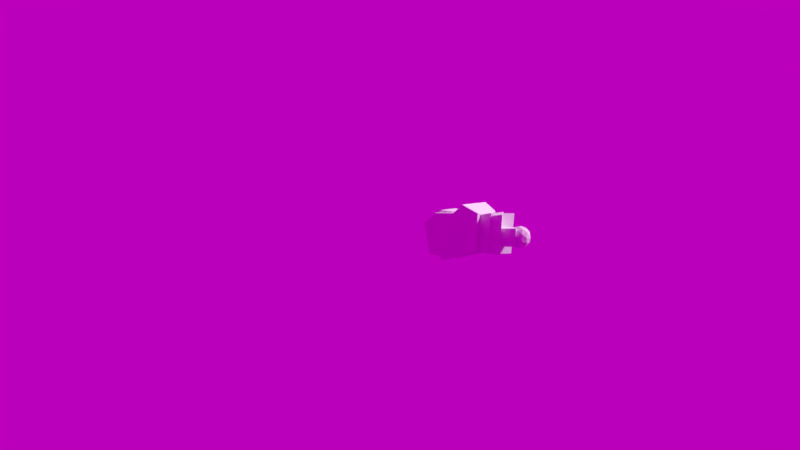 # Source: walk_cycle_18_nov_profa_meira_og_hendur.blend  (saved by Blender 4.0.7; exported with 4.5.12 LTS)
import bpy
from mathutils import Matrix  # noqa: F401  (used for matrix-valued properties, if any)

bpy.ops.wm.read_factory_settings(use_empty=True)
scene = bpy.context.scene
scene.name = 'Scene'

# ---- collections
col_background = bpy.data.collections.new('background'); scene.collection.children.link(col_background)
col_manneskjan = bpy.data.collections.new('manneskjan'); scene.collection.children.link(col_manneskjan)

# ---- images (referenced by path relative to the original .blend; pixels are not part of the script)
import os
ASSET_DIR = os.environ.get("B2B_ASSET_DIR", "")  # directory of the original .blend (textures are referenced by path, not embedded)
HERE = os.path.dirname(os.path.abspath(__file__))  # packed textures are extracted next to this script under _unpacked/

def load_image(name, relpath, width, height, colorspace="sRGB"):
    """Load a texture the original file referenced (path relative to the .blend, or extracted next to this script)."""
    p = next((c for c in (os.path.join(HERE, relpath), os.path.join(ASSET_DIR, relpath)) if relpath and os.path.exists(c)), "")
    if p:
        img = bpy.data.images.load(p, check_existing=True)
        img.name = name
    else:  # same state as the original file: an image datablock whose file is absent (Cycles renders it pink)
        img = bpy.data.images.new(name, width, height)
        img.source = "FILE"
        img.filepath = "//" + (relpath or name)
    img.colorspace_settings.name = colorspace
    return img
img_spruit_sunrise_4k_hdr_001 = load_image('spruit_sunrise_4k.hdr.001', 'spruit_sunrise_4k.hdr', 1024, 1024, 'Linear Rec.709')

# ---- world
world_world = bpy.data.worlds.new('World'); scene.world = world_world
world_world.use_nodes = True; world_world.node_tree.nodes.clear()
_N = world_world.node_tree.nodes; _L = world_world.node_tree.links
n0 = _N.new('ShaderNodeOutputWorld'); n0.name = 'World Output'; n0.location = (300, 300)
n1 = _N.new('ShaderNodeBackground'); n1.name = 'Background'; n1.location = (10, 300)
n1.inputs[1].default_value = 0.5
n2 = _N.new('ShaderNodeTexEnvironment'); n2.name = 'Environment Texture'; n2.location = (-280, 280)
n2.image = img_spruit_sunrise_4k_hdr_001
_L.new(n1.outputs[0], n0.inputs[0])
_L.new(n2.outputs[0], n1.inputs[0])
n0.is_active_output = True
world_world.color = (0.05088, 0.05088, 0.05088)
world_world.use_sun_shadow = False
world_world.sun_shadow_jitter_overblur = 0.0

# ---- cameras
cam_camera = bpy.data.cameras.new('Camera')

# ---- meshes
me_cube = bpy.data.meshes.new('Cube')
me_cube.from_pydata([(-0.239, -0.4008, -0.6779), (-0.2755, -0.4145, 0.5271), (-0.239, 0.3186, -0.5408), (-0.2376, 0.4965, 0.6096), (0.239, -0.4008, -0.6779), (0.2755, -0.4145, 0.5271), (0.239, 0.3186, -0.5408), (0.2376, 0.4965, 0.6096), (-0.4977, -0.6103, -0.1919), (-0.4293, 0.6654, 0.09578), (0.4293, 0.6654, 0.09578), (0.4977, -0.6103, -0.1919)], [], [(8, 1, 3, 9), (9, 3, 7, 10), (10, 7, 5, 11), (11, 5, 1, 8), (2, 6, 4, 0), (7, 3, 1, 5), (4, 11, 8, 0), (6, 10, 11, 4), (2, 9, 10, 6), (0, 8, 9, 2)])
_uv = me_cube.uv_layers.new(name='UVMap')
_uv.uv.foreach_set('vector', [0.5, 0.0, 0.625, 0.0, 0.625, 0.25, 0.5, 0.25, 0.5, 0.25, 0.625, 0.25, 0.625, 0.5, 0.5, 0.5, 0.5, 0.5, 0.625, 0.5, 0.625, 0.75, 0.5, 0.75, 0.5, 0.75, 0.625, 0.75, 0.625, 1.0, 0.5, 1.0, 0.125, 0.5, 0.375, 0.5, 0.375, 0.75, 0.125, 0.75, 0.625, 0.5, 0.875, 0.5, 0.875, 0.75, 0.625, 0.75, 0.375, 0.75, 0.5, 0.75, 0.5, 1.0, 0.375, 1.0, 0.375, 0.5, 0.5, 0.5, 0.5, 0.75, 0.375, 0.75, 0.375, 0.25, 0.5, 0.25, 0.5, 0.5, 0.375, 0.5, 0.375, 0.0, 0.5, 0.0, 0.5, 0.25, 0.375, 0.25])
me_cube.use_remesh_preserve_volume = False
me_cube.use_remesh_preserve_attributes = False
me_cube.use_mirror_vertex_groups = False
me_cube.update()
me_cube_001 = bpy.data.meshes.new('Cube.001')
me_cube_001.from_pydata([(-0.2559, -0.147, -0.3036), (-0.2559, -0.3325, 0.05672), (-0.2559, 0.3325, -0.05672), (-0.2559, 0.147, 0.3036), (0.2559, -0.147, -0.3036), (0.2559, -0.3325, 0.05672), (0.2559, 0.3325, -0.05672), (0.2559, 0.147, 0.3036)], [], [(0, 1, 3, 2), (2, 3, 7, 6), (6, 7, 5, 4), (4, 5, 1, 0), (2, 6, 4, 0), (7, 3, 1, 5)])
_uv = me_cube_001.uv_layers.new(name='UVMap')
_uv.uv.foreach_set('vector', [0.375, 0.0, 0.625, 0.0, 0.625, 0.25, 0.375, 0.25, 0.375, 0.25, 0.625, 0.25, 0.625, 0.5, 0.375, 0.5, 0.375, 0.5, 0.625, 0.5, 0.625, 0.75, 0.375, 0.75, 0.375, 0.75, 0.625, 0.75, 0.625, 1.0, 0.375, 1.0, 0.125, 0.5, 0.375, 0.5, 0.375, 0.75, 0.125, 0.75, 0.625, 0.5, 0.875, 0.5, 0.875, 0.75, 0.625, 0.75])
me_cube_001.use_remesh_preserve_volume = False
me_cube_001.use_remesh_preserve_attributes = False
me_cube_001.use_mirror_vertex_groups = False
me_cube_001.update()
me_cube_002 = bpy.data.meshes.new('Cube.002')
me_cube_002.from_pydata([(-0.612, -0.4649, -0.5216), (-0.6563, 0.01723, 0.6597), (-0.612, 0.5729, -0.4864), (-0.6563, 0.504, 0.8747), (0.612, -0.4649, -0.5216), (0.6563, 0.01723, 0.6597), (0.612, 0.5729, -0.4864), (0.6563, 0.504, 0.8747), (-0.8304, -0.6992, -0.1471), (-0.8706, 0.8829, 0.392), (0.7388, 0.8829, 0.392), (0.7233, -0.6992, -0.1471), (-0.3709, 5.418, -0.5176)], [], [(8, 1, 3, 9), (9, 3, 7, 10), (10, 7, 5, 11), (11, 5, 1, 8), (2, 6, 4, 0), (7, 3, 1, 5), (4, 11, 8, 0), (6, 10, 11, 4), (2, 9, 10, 6), (0, 8, 9, 2)])
_uv = me_cube_002.uv_layers.new(name='UVMap')
_uv.uv.foreach_set('vector', [0.5, 0.0, 0.625, 0.0, 0.625, 0.25, 0.5, 0.25, 0.5, 0.25, 0.625, 0.25, 0.625, 0.5, 0.5, 0.5, 0.5, 0.5, 0.625, 0.5, 0.625, 0.75, 0.5, 0.75, 0.5, 0.75, 0.625, 0.75, 0.625, 1.0, 0.5, 1.0, 0.125, 0.5, 0.375, 0.5, 0.375, 0.75, 0.125, 0.75, 0.625, 0.5, 0.875, 0.5, 0.875, 0.75, 0.625, 0.75, 0.375, 0.75, 0.5, 0.75, 0.5, 1.0, 0.375, 1.0, 0.375, 0.5, 0.5, 0.5, 0.5, 0.75, 0.375, 0.75, 0.375, 0.25, 0.5, 0.25, 0.5, 0.5, 0.375, 0.5, 0.375, 0.0, 0.5, 0.0, 0.5, 0.25, 0.375, 0.25])
me_cube_002.use_remesh_preserve_volume = False
me_cube_002.use_remesh_preserve_attributes = False
me_cube_002.use_mirror_vertex_groups = False
me_cube_002.update()
me_cube_003 = bpy.data.meshes.new('Cube.003')
me_cube_003.from_pydata([(1.185, -0.4199, -0.2088), (1.185, -0.4315, 0.3035), (1.185, 0.433, -0.2018), (1.185, 0.4439, 0.3359), (2.149, -0.4199, -0.2088), (2.149, -0.4315, 0.3035), (2.149, 0.433, -0.2018), (2.149, 0.4439, 0.3359)], [], [(0, 1, 3, 2), (2, 3, 7, 6), (6, 7, 5, 4), (4, 5, 1, 0), (2, 6, 4, 0), (7, 3, 1, 5)])
_uv = me_cube_003.uv_layers.new(name='UVMap')
_uv.uv.foreach_set('vector', [0.375, 0.0, 0.625, 0.0, 0.625, 0.25, 0.375, 0.25, 0.375, 0.25, 0.625, 0.25, 0.625, 0.5, 0.375, 0.5, 0.375, 0.5, 0.625, 0.5, 0.625, 0.75, 0.375, 0.75, 0.375, 0.75, 0.625, 0.75, 0.625, 1.0, 0.375, 1.0, 0.125, 0.5, 0.375, 0.5, 0.375, 0.75, 0.125, 0.75, 0.625, 0.5, 0.875, 0.5, 0.875, 0.75, 0.625, 0.75])
me_cube_003.use_remesh_preserve_volume = False
me_cube_003.use_remesh_preserve_attributes = False
me_cube_003.use_mirror_vertex_groups = False
me_cube_003.update()
me_cube_004 = bpy.data.meshes.new('Cube.004')
me_cube_004.from_pydata([(-0.8077, -0.5682, -0.1324), (-0.6791, -0.5615, 0.6722), (-0.8077, 0.6794, -0.07255), (-0.6724, 0.3987, 0.6626), (0.9103, -0.5682, -0.1324), (0.7329, -0.5615, 0.6722), (0.9103, 0.6794, -0.07255), (0.7237, 0.3987, 0.6626), (0.05131, -0.5169, -0.6028), (0.05131, 0.5255, -0.6455)], [], [(0, 1, 3, 2), (2, 3, 7, 6), (6, 7, 5, 4), (4, 5, 1, 0), (6, 4, 8, 9), (7, 3, 1, 5), (4, 0, 8), (2, 6, 9), (0, 2, 9, 8)])
_uv = me_cube_004.uv_layers.new(name='UVMap')
_uv.uv.foreach_set('vector', [0.375, 0.0, 0.625, 0.0, 0.625, 0.25, 0.375, 0.25, 0.375, 0.25, 0.625, 0.25, 0.625, 0.5, 0.375, 0.5, 0.375, 0.5, 0.625, 0.5, 0.625, 0.75, 0.375, 0.75, 0.375, 0.75, 0.625, 0.75, 0.625, 1.0, 0.375, 1.0, 0.375, 0.5, 0.375, 0.75, 0.375, 0.75, 0.375, 0.5, 0.625, 0.5, 0.875, 0.5, 0.875, 0.75, 0.625, 0.75, 0.375, 0.75, 0.375, 1.0, 0.375, 0.75, 0.375, 0.25, 0.375, 0.5, 0.375, 0.25, 0.375, 0.0, 0.375, 0.25, 0.375, 0.25, 0.375, 0.0])
me_cube_004.use_remesh_preserve_volume = False
me_cube_004.use_remesh_preserve_attributes = False
me_cube_004.use_mirror_vertex_groups = False
me_cube_004.update()
me_icosphere = bpy.data.meshes.new('Icosphere')
me_icosphere.from_pydata([(0.0, 0.0, -0.3279), (0.2373, -0.1724, -0.1467), (-0.09064, -0.279, -0.1467), (-0.2933, 0.0, -0.1467), (-0.09064, 0.279, -0.1467), (0.2373, 0.1724, -0.1467), (0.09064, -0.279, 0.1467), (-0.2373, -0.1724, 0.1467), (-0.2373, 0.1724, 0.1467), (0.09064, 0.279, 0.1467), (0.2933, 0.0, 0.1467), (0.0, 0.0, 0.3279), (-0.05328, -0.164, -0.279), (0.1395, -0.1013, -0.279), (0.08621, -0.2653, -0.1724), (0.279, 0.0, -0.1724), (0.1395, 0.1013, -0.279), (-0.1724, 0.0, -0.279), (-0.2257, -0.164, -0.1724), (-0.05328, 0.164, -0.279), (-0.2257, 0.164, -0.1724), (0.08621, 0.2653, -0.1724), (0.3119, -0.1013, 0.0), (0.3119, 0.1013, 0.0), (0.0, -0.3279, 0.0), (0.1928, -0.2653, 0.0), (-0.3119, -0.1013, 0.0), (-0.1928, -0.2653, 0.0), (-0.1928, 0.2653, 0.0), (-0.3119, 0.1013, 0.0), (0.1928, 0.2653, 0.0), (0.0, 0.3279, 0.0), (0.2257, -0.164, 0.1724), (-0.08621, -0.2653, 0.1724), (-0.279, 0.0, 0.1724), (-0.08621, 0.2653, 0.1724), (0.2257, 0.164, 0.1724), (0.05328, -0.164, 0.279), (0.1724, 0.0, 0.279), (-0.1395, -0.1013, 0.279), (-0.1395, 0.1013, 0.279), (0.05328, 0.164, 0.279)], [], [(0, 13, 12), (1, 13, 15), (0, 12, 17), (0, 17, 19), (0, 19, 16), (1, 15, 22), (2, 14, 24), (3, 18, 26), (4, 20, 28), (5, 21, 30), (1, 22, 25), (2, 24, 27), (3, 26, 29), (4, 28, 31), (5, 30, 23), (6, 32, 37), (7, 33, 39), (8, 34, 40), (9, 35, 41), (10, 36, 38), (38, 41, 11), (38, 36, 41), (36, 9, 41), (41, 40, 11), (41, 35, 40), (35, 8, 40), (40, 39, 11), (40, 34, 39), (34, 7, 39), (39, 37, 11), (39, 33, 37), (33, 6, 37), (37, 38, 11), (37, 32, 38), (32, 10, 38), (23, 36, 10), (23, 30, 36), (30, 9, 36), (31, 35, 9), (31, 28, 35), (28, 8, 35), (29, 34, 8), (29, 26, 34), (26, 7, 34), (27, 33, 7), (27, 24, 33), (24, 6, 33), (25, 32, 6), (25, 22, 32), (22, 10, 32), (30, 31, 9), (30, 21, 31), (21, 4, 31), (28, 29, 8), (28, 20, 29), (20, 3, 29), (26, 27, 7), (26, 18, 27), (18, 2, 27), (24, 25, 6), (24, 14, 25), (14, 1, 25), (22, 23, 10), (22, 15, 23), (15, 5, 23), (16, 21, 5), (16, 19, 21), (19, 4, 21), (19, 20, 4), (19, 17, 20), (17, 3, 20), (17, 18, 3), (17, 12, 18), (12, 2, 18), (15, 16, 5), (15, 13, 16), (13, 0, 16), (12, 14, 2), (12, 13, 14), (13, 1, 14)])
_uv = me_icosphere.uv_layers.new(name='UVMap')
_uv.uv.foreach_set('vector', [0.8182, 0.0, 0.7727, 0.07873, 0.8636, 0.07873, 0.7273, 0.1575, 0.6818, 0.07873, 0.6364, 0.1575, 0.09091, 0.0, 0.04545, 0.07873, 0.1364, 0.07873, 0.2727, 0.0, 0.2273, 0.07873, 0.3182, 0.07873, 0.4545, 0.0, 0.4091, 0.07873, 0.5, 0.07873, 0.7273, 0.1575, 0.6364, 0.1575, 0.6818, 0.2362, 0.9091, 0.1575, 0.8182, 0.1575, 0.8636, 0.2362, 0.1818, 0.1575, 0.09091, 0.1575, 0.1364, 0.2362, 0.3636, 0.1575, 0.2727, 0.1575, 0.3182, 0.2362, 0.5455, 0.1575, 0.4545, 0.1575, 0.5, 0.2362, 0.7273, 0.1575, 0.6818, 0.2362, 0.7727, 0.2362, 0.9091, 0.1575, 0.8636, 0.2362, 0.9545, 0.2362, 0.1818, 0.1575, 0.1364, 0.2362, 0.2273, 0.2362, 0.3636, 0.1575, 0.3182, 0.2362, 0.4091, 0.2362, 0.5455, 0.1575, 0.5, 0.2362, 0.5909, 0.2362, 0.8182, 0.3149, 0.7273, 0.3149, 0.7727, 0.3937, 1.0, 0.3149, 0.9091, 0.3149, 0.9545, 0.3937, 0.2727, 0.3149, 0.1818, 0.3149, 0.2273, 0.3937, 0.4545, 0.3149, 0.3636, 0.3149, 0.4091, 0.3937, 0.6364, 0.3149, 0.5455, 0.3149, 0.5909, 0.3937, 0.5909, 0.3937, 0.5, 0.3937, 0.5455, 0.4724, 0.5909, 0.3937, 0.5455, 0.3149, 0.5, 0.3937, 0.5455, 0.3149, 0.4545, 0.3149, 0.5, 0.3937, 0.4091, 0.3937, 0.3182, 0.3937, 0.3636, 0.4724, 0.4091, 0.3937, 0.3636, 0.3149, 0.3182, 0.3937, 0.3636, 0.3149, 0.2727, 0.3149, 0.3182, 0.3937, 0.2273, 0.3937, 0.1364, 0.3937, 0.1818, 0.4724, 0.2273, 0.3937, 0.1818, 0.3149, 0.1364, 0.3937, 0.1818, 0.3149, 0.09091, 0.3149, 0.1364, 0.3937, 0.9545, 0.3937, 0.8636, 0.3937, 0.9091, 0.4724, 0.9545, 0.3937, 0.9091, 0.3149, 0.8636, 0.3937, 0.9091, 0.3149, 0.8182, 0.3149, 0.8636, 0.3937, 0.7727, 0.3937, 0.6818, 0.3937, 0.7273, 0.4724, 0.7727, 0.3937, 0.7273, 0.3149, 0.6818, 0.3937, 0.7273, 0.3149, 0.6364, 0.3149, 0.6818, 0.3937, 0.5909, 0.2362, 0.5455, 0.3149, 0.6364, 0.3149, 0.5909, 0.2362, 0.5, 0.2362, 0.5455, 0.3149, 0.5, 0.2362, 0.4545, 0.3149, 0.5455, 0.3149, 0.4091, 0.2362, 0.3636, 0.3149, 0.4545, 0.3149, 0.4091, 0.2362, 0.3182, 0.2362, 0.3636, 0.3149, 0.3182, 0.2362, 0.2727, 0.3149, 0.3636, 0.3149, 0.2273, 0.2362, 0.1818, 0.3149, 0.2727, 0.3149, 0.2273, 0.2362, 0.1364, 0.2362, 0.1818, 0.3149, 0.1364, 0.2362, 0.09091, 0.3149, 0.1818, 0.3149, 0.9545, 0.2362, 0.9091, 0.3149, 1.0, 0.3149, 0.9545, 0.2362, 0.8636, 0.2362, 0.9091, 0.3149, 0.8636, 0.2362, 0.8182, 0.3149, 0.9091, 0.3149, 0.7727, 0.2362, 0.7273, 0.3149, 0.8182, 0.3149, 0.7727, 0.2362, 0.6818, 0.2362, 0.7273, 0.3149, 0.6818, 0.2362, 0.6364, 0.3149, 0.7273, 0.3149, 0.5, 0.2362, 0.4091, 0.2362, 0.4545, 0.3149, 0.5, 0.2362, 0.4545, 0.1575, 0.4091, 0.2362, 0.4545, 0.1575, 0.3636, 0.1575, 0.4091, 0.2362, 0.3182, 0.2362, 0.2273, 0.2362, 0.2727, 0.3149, 0.3182, 0.2362, 0.2727, 0.1575, 0.2273, 0.2362, 0.2727, 0.1575, 0.1818, 0.1575, 0.2273, 0.2362, 0.1364, 0.2362, 0.04545, 0.2362, 0.09091, 0.3149, 0.1364, 0.2362, 0.09091, 0.1575, 0.04545, 0.2362, 0.09091, 0.1575, 0.0, 0.1575, 0.04545, 0.2362, 0.8636, 0.2362, 0.7727, 0.2362, 0.8182, 0.3149, 0.8636, 0.2362, 0.8182, 0.1575, 0.7727, 0.2362, 0.8182, 0.1575, 0.7273, 0.1575, 0.7727, 0.2362, 0.6818, 0.2362, 0.5909, 0.2362, 0.6364, 0.3149, 0.6818, 0.2362, 0.6364, 0.1575, 0.5909, 0.2362, 0.6364, 0.1575, 0.5455, 0.1575, 0.5909, 0.2362, 0.5, 0.07873, 0.4545, 0.1575, 0.5455, 0.1575, 0.5, 0.07873, 0.4091, 0.07873, 0.4545, 0.1575, 0.4091, 0.07873, 0.3636, 0.1575, 0.4545, 0.1575, 0.3182, 0.07873, 0.2727, 0.1575, 0.3636, 0.1575, 0.3182, 0.07873, 0.2273, 0.07873, 0.2727, 0.1575, 0.2273, 0.07873, 0.1818, 0.1575, 0.2727, 0.1575, 0.1364, 0.07873, 0.09091, 0.1575, 0.1818, 0.1575, 0.1364, 0.07873, 0.04545, 0.07873, 0.09091, 0.1575, 0.04545, 0.07873, 0.0, 0.1575, 0.09091, 0.1575, 0.6364, 0.1575, 0.5909, 0.07873, 0.5455, 0.1575, 0.6364, 0.1575, 0.6818, 0.07873, 0.5909, 0.07873, 0.6818, 0.07873, 0.6364, 0.0, 0.5909, 0.07873, 0.8636, 0.07873, 0.8182, 0.1575, 0.9091, 0.1575, 0.8636, 0.07873, 0.7727, 0.07873, 0.8182, 0.1575, 0.7727, 0.07873, 0.7273, 0.1575, 0.8182, 0.1575])
me_icosphere.use_remesh_preserve_volume = False
me_icosphere.use_remesh_preserve_attributes = False
me_icosphere.use_mirror_vertex_groups = False
me_icosphere.update()
me_cube_005 = bpy.data.meshes.new('Cube.005')
me_cube_005.from_pydata([(-0.01634, -0.2125, -0.5202), (-0.3769, -0.2125, 0.3588), (-0.01634, 0.2125, -0.5202), (-0.3769, 0.2125, 0.3588), (0.3769, -0.2125, -0.3588), (0.01634, -0.2125, 0.5202), (0.3769, 0.2125, -0.3588), (0.01634, 0.2125, 0.5202)], [], [(0, 1, 3, 2), (2, 3, 7, 6), (6, 7, 5, 4), (4, 5, 1, 0), (2, 6, 4, 0), (7, 3, 1, 5)])
_uv = me_cube_005.uv_layers.new(name='UVMap')
_uv.uv.foreach_set('vector', [0.375, 0.0, 0.625, 0.0, 0.625, 0.25, 0.375, 0.25, 0.375, 0.25, 0.625, 0.25, 0.625, 0.5, 0.375, 0.5, 0.375, 0.5, 0.625, 0.5, 0.625, 0.75, 0.375, 0.75, 0.375, 0.75, 0.625, 0.75, 0.625, 1.0, 0.375, 1.0, 0.125, 0.5, 0.375, 0.5, 0.375, 0.75, 0.125, 0.75, 0.625, 0.5, 0.875, 0.5, 0.875, 0.75, 0.625, 0.75])
me_cube_005.use_remesh_preserve_volume = False
me_cube_005.use_remesh_preserve_attributes = False
me_cube_005.use_mirror_vertex_groups = False
me_cube_005.update()
me_icosphere_001 = bpy.data.meshes.new('Icosphere.001')
me_icosphere_001.from_pydata([(0.0, 0.0, -0.1834), (0.1327, -0.09641, -0.08202), (-0.05069, -0.156, -0.08202), (-0.164, 0.0, -0.08202), (-0.05069, 0.156, -0.08202), (0.1327, 0.09641, -0.08202), (0.05069, -0.156, 0.08202), (-0.1327, -0.09641, 0.08202), (-0.1327, 0.09641, 0.08202), (0.05069, 0.156, 0.08202), (0.164, 0.0, 0.08202), (0.0, 0.0, 0.1834), (-0.02979, -0.0917, -0.156), (0.078, -0.05667, -0.156), (0.04821, -0.1484, -0.09642), (0.156, 0.0, -0.09642), (0.078, 0.05667, -0.156), (-0.09641, 0.0, -0.156), (-0.1262, -0.0917, -0.09642), (-0.02979, 0.0917, -0.156), (-0.1262, 0.0917, -0.09642), (0.04821, 0.1484, -0.09642), (0.1744, -0.05667, 0.0), (0.1744, 0.05667, 0.0), (0.0, -0.1834, 0.0), (0.1078, -0.1484, 0.0), (-0.1744, -0.05667, 0.0), (-0.1078, -0.1484, 0.0), (-0.1078, 0.1484, 0.0), (-0.1744, 0.05667, 0.0), (0.1078, 0.1484, 0.0), (0.0, 0.1834, 0.0), (0.1262, -0.0917, 0.09642), (-0.04821, -0.1484, 0.09642), (-0.156, 0.0, 0.09642), (-0.04821, 0.1484, 0.09642), (0.1262, 0.0917, 0.09642), (0.02979, -0.0917, 0.156), (0.09641, 0.0, 0.156), (-0.078, -0.05667, 0.156), (-0.078, 0.05667, 0.156), (0.02979, 0.0917, 0.156)], [], [(0, 13, 12), (1, 13, 15), (0, 12, 17), (0, 17, 19), (0, 19, 16), (1, 15, 22), (2, 14, 24), (3, 18, 26), (4, 20, 28), (5, 21, 30), (1, 22, 25), (2, 24, 27), (3, 26, 29), (4, 28, 31), (5, 30, 23), (6, 32, 37), (7, 33, 39), (8, 34, 40), (9, 35, 41), (10, 36, 38), (38, 41, 11), (38, 36, 41), (36, 9, 41), (41, 40, 11), (41, 35, 40), (35, 8, 40), (40, 39, 11), (40, 34, 39), (34, 7, 39), (39, 37, 11), (39, 33, 37), (33, 6, 37), (37, 38, 11), (37, 32, 38), (32, 10, 38), (23, 36, 10), (23, 30, 36), (30, 9, 36), (31, 35, 9), (31, 28, 35), (28, 8, 35), (29, 34, 8), (29, 26, 34), (26, 7, 34), (27, 33, 7), (27, 24, 33), (24, 6, 33), (25, 32, 6), (25, 22, 32), (22, 10, 32), (30, 31, 9), (30, 21, 31), (21, 4, 31), (28, 29, 8), (28, 20, 29), (20, 3, 29), (26, 27, 7), (26, 18, 27), (18, 2, 27), (24, 25, 6), (24, 14, 25), (14, 1, 25), (22, 23, 10), (22, 15, 23), (15, 5, 23), (16, 21, 5), (16, 19, 21), (19, 4, 21), (19, 20, 4), (19, 17, 20), (17, 3, 20), (17, 18, 3), (17, 12, 18), (12, 2, 18), (15, 16, 5), (15, 13, 16), (13, 0, 16), (12, 14, 2), (12, 13, 14), (13, 1, 14)])
_uv = me_icosphere_001.uv_layers.new(name='UVMap')
_uv.uv.foreach_set('vector', [0.8182, 0.0, 0.7727, 0.07873, 0.8636, 0.07873, 0.7273, 0.1575, 0.6818, 0.07873, 0.6364, 0.1575, 0.09091, 0.0, 0.04545, 0.07873, 0.1364, 0.07873, 0.2727, 0.0, 0.2273, 0.07873, 0.3182, 0.07873, 0.4545, 0.0, 0.4091, 0.07873, 0.5, 0.07873, 0.7273, 0.1575, 0.6364, 0.1575, 0.6818, 0.2362, 0.9091, 0.1575, 0.8182, 0.1575, 0.8636, 0.2362, 0.1818, 0.1575, 0.09091, 0.1575, 0.1364, 0.2362, 0.3636, 0.1575, 0.2727, 0.1575, 0.3182, 0.2362, 0.5455, 0.1575, 0.4545, 0.1575, 0.5, 0.2362, 0.7273, 0.1575, 0.6818, 0.2362, 0.7727, 0.2362, 0.9091, 0.1575, 0.8636, 0.2362, 0.9545, 0.2362, 0.1818, 0.1575, 0.1364, 0.2362, 0.2273, 0.2362, 0.3636, 0.1575, 0.3182, 0.2362, 0.4091, 0.2362, 0.5455, 0.1575, 0.5, 0.2362, 0.5909, 0.2362, 0.8182, 0.3149, 0.7273, 0.3149, 0.7727, 0.3937, 1.0, 0.3149, 0.9091, 0.3149, 0.9545, 0.3937, 0.2727, 0.3149, 0.1818, 0.3149, 0.2273, 0.3937, 0.4545, 0.3149, 0.3636, 0.3149, 0.4091, 0.3937, 0.6364, 0.3149, 0.5455, 0.3149, 0.5909, 0.3937, 0.5909, 0.3937, 0.5, 0.3937, 0.5455, 0.4724, 0.5909, 0.3937, 0.5455, 0.3149, 0.5, 0.3937, 0.5455, 0.3149, 0.4545, 0.3149, 0.5, 0.3937, 0.4091, 0.3937, 0.3182, 0.3937, 0.3636, 0.4724, 0.4091, 0.3937, 0.3636, 0.3149, 0.3182, 0.3937, 0.3636, 0.3149, 0.2727, 0.3149, 0.3182, 0.3937, 0.2273, 0.3937, 0.1364, 0.3937, 0.1818, 0.4724, 0.2273, 0.3937, 0.1818, 0.3149, 0.1364, 0.3937, 0.1818, 0.3149, 0.09091, 0.3149, 0.1364, 0.3937, 0.9545, 0.3937, 0.8636, 0.3937, 0.9091, 0.4724, 0.9545, 0.3937, 0.9091, 0.3149, 0.8636, 0.3937, 0.9091, 0.3149, 0.8182, 0.3149, 0.8636, 0.3937, 0.7727, 0.3937, 0.6818, 0.3937, 0.7273, 0.4724, 0.7727, 0.3937, 0.7273, 0.3149, 0.6818, 0.3937, 0.7273, 0.3149, 0.6364, 0.3149, 0.6818, 0.3937, 0.5909, 0.2362, 0.5455, 0.3149, 0.6364, 0.3149, 0.5909, 0.2362, 0.5, 0.2362, 0.5455, 0.3149, 0.5, 0.2362, 0.4545, 0.3149, 0.5455, 0.3149, 0.4091, 0.2362, 0.3636, 0.3149, 0.4545, 0.3149, 0.4091, 0.2362, 0.3182, 0.2362, 0.3636, 0.3149, 0.3182, 0.2362, 0.2727, 0.3149, 0.3636, 0.3149, 0.2273, 0.2362, 0.1818, 0.3149, 0.2727, 0.3149, 0.2273, 0.2362, 0.1364, 0.2362, 0.1818, 0.3149, 0.1364, 0.2362, 0.09091, 0.3149, 0.1818, 0.3149, 0.9545, 0.2362, 0.9091, 0.3149, 1.0, 0.3149, 0.9545, 0.2362, 0.8636, 0.2362, 0.9091, 0.3149, 0.8636, 0.2362, 0.8182, 0.3149, 0.9091, 0.3149, 0.7727, 0.2362, 0.7273, 0.3149, 0.8182, 0.3149, 0.7727, 0.2362, 0.6818, 0.2362, 0.7273, 0.3149, 0.6818, 0.2362, 0.6364, 0.3149, 0.7273, 0.3149, 0.5, 0.2362, 0.4091, 0.2362, 0.4545, 0.3149, 0.5, 0.2362, 0.4545, 0.1575, 0.4091, 0.2362, 0.4545, 0.1575, 0.3636, 0.1575, 0.4091, 0.2362, 0.3182, 0.2362, 0.2273, 0.2362, 0.2727, 0.3149, 0.3182, 0.2362, 0.2727, 0.1575, 0.2273, 0.2362, 0.2727, 0.1575, 0.1818, 0.1575, 0.2273, 0.2362, 0.1364, 0.2362, 0.04545, 0.2362, 0.09091, 0.3149, 0.1364, 0.2362, 0.09091, 0.1575, 0.04545, 0.2362, 0.09091, 0.1575, 0.0, 0.1575, 0.04545, 0.2362, 0.8636, 0.2362, 0.7727, 0.2362, 0.8182, 0.3149, 0.8636, 0.2362, 0.8182, 0.1575, 0.7727, 0.2362, 0.8182, 0.1575, 0.7273, 0.1575, 0.7727, 0.2362, 0.6818, 0.2362, 0.5909, 0.2362, 0.6364, 0.3149, 0.6818, 0.2362, 0.6364, 0.1575, 0.5909, 0.2362, 0.6364, 0.1575, 0.5455, 0.1575, 0.5909, 0.2362, 0.5, 0.07873, 0.4545, 0.1575, 0.5455, 0.1575, 0.5, 0.07873, 0.4091, 0.07873, 0.4545, 0.1575, 0.4091, 0.07873, 0.3636, 0.1575, 0.4545, 0.1575, 0.3182, 0.07873, 0.2727, 0.1575, 0.3636, 0.1575, 0.3182, 0.07873, 0.2273, 0.07873, 0.2727, 0.1575, 0.2273, 0.07873, 0.1818, 0.1575, 0.2727, 0.1575, 0.1364, 0.07873, 0.09091, 0.1575, 0.1818, 0.1575, 0.1364, 0.07873, 0.04545, 0.07873, 0.09091, 0.1575, 0.04545, 0.07873, 0.0, 0.1575, 0.09091, 0.1575, 0.6364, 0.1575, 0.5909, 0.07873, 0.5455, 0.1575, 0.6364, 0.1575, 0.6818, 0.07873, 0.5909, 0.07873, 0.6818, 0.07873, 0.6364, 0.0, 0.5909, 0.07873, 0.8636, 0.07873, 0.8182, 0.1575, 0.9091, 0.1575, 0.8636, 0.07873, 0.7727, 0.07873, 0.8182, 0.1575, 0.7727, 0.07873, 0.7273, 0.1575, 0.8182, 0.1575])
me_icosphere_001.use_remesh_preserve_volume = False
me_icosphere_001.use_remesh_preserve_attributes = False
me_icosphere_001.use_mirror_vertex_groups = False
me_icosphere_001.update()
me_cube_007 = bpy.data.meshes.new('Cube.007')
me_cube_007.from_pydata([(-0.03727, -0.3401, -0.4962), (-0.3146, -0.03495, 0.5129), (-0.03727, 0.008164, -0.6015), (-0.3146, 0.3133, 0.4076), (0.3146, -0.3133, -0.4076), (0.03727, -0.008164, 0.6015), (0.3146, 0.03495, -0.5129), (0.03727, 0.3401, 0.4962)], [], [(0, 1, 3, 2), (2, 3, 7, 6), (6, 7, 5, 4), (4, 5, 1, 0), (2, 6, 4, 0), (7, 3, 1, 5)])
_uv = me_cube_007.uv_layers.new(name='UVMap')
_uv.uv.foreach_set('vector', [0.375, 0.0, 0.625, 0.0, 0.625, 0.25, 0.375, 0.25, 0.375, 0.25, 0.625, 0.25, 0.625, 0.5, 0.375, 0.5, 0.375, 0.5, 0.625, 0.5, 0.625, 0.75, 0.375, 0.75, 0.375, 0.75, 0.625, 0.75, 0.625, 1.0, 0.375, 1.0, 0.125, 0.5, 0.375, 0.5, 0.375, 0.75, 0.125, 0.75, 0.625, 0.5, 0.875, 0.5, 0.875, 0.75, 0.625, 0.75])
me_cube_007.use_remesh_preserve_volume = False
me_cube_007.use_remesh_preserve_attributes = False
me_cube_007.use_mirror_vertex_groups = False
me_cube_007.update()
me_cube_008 = bpy.data.meshes.new('Cube.008')
me_cube_008.from_pydata([(-0.1615, -0.2879, -0.245), (-0.08006, -0.1046, 0.3652), (-0.1615, 0.1038, -0.3615), (-0.08006, 0.2872, 0.2487), (-0.01274, -0.2872, -0.2425), (0.06873, -0.1038, 0.3677), (-0.01274, 0.1046, -0.359), (0.06873, 0.2879, 0.2512), (-0.03727, -0.1962, 0.057), (-0.03727, 0.1955, -0.05951), (0.1115, 0.1962, -0.057), (0.1115, -0.1955, 0.05951), (-0.06474, -0.1374, 0.2548), (-0.06474, 0.2543, 0.1383), (0.08405, 0.2551, 0.1408), (0.08405, -0.1366, 0.2574), (-0.08006, -0.1046, 0.3652), (0.06873, -0.1038, 0.3677), (0.06873, 0.2879, 0.2512), (-0.06474, -0.1374, 0.2548), (-0.03504, -0.5094, 0.3929), (-0.04354, -0.4912, 0.4541), (0.03902, -0.4908, 0.4555), (0.04752, -0.509, 0.3943)], [], [(12, 1, 3, 13), (13, 3, 7, 14), (14, 7, 5, 15), (1, 12, 20, 21), (2, 6, 4, 0), (7, 3, 1, 5), (4, 11, 8, 0), (6, 10, 11, 4), (2, 9, 10, 6), (0, 8, 9, 2), (11, 15, 12, 8), (10, 14, 15, 11), (9, 13, 14, 10), (8, 12, 13, 9), (5, 1, 16, 17), (7, 5, 17, 18), (12, 1, 16, 19), (23, 22, 21, 20), (15, 5, 22, 23), (12, 15, 23, 20), (5, 1, 21, 22)])
_uv = me_cube_008.uv_layers.new(name='UVMap')
_uv.uv.foreach_set('vector', [0.5625, 0.0, 0.625, 0.0, 0.625, 0.25, 0.5625, 0.25, 0.5625, 0.25, 0.625, 0.25, 0.625, 0.5, 0.5625, 0.5, 0.5625, 0.5, 0.625, 0.5, 0.625, 0.75, 0.5625, 0.75, 0.625, 0.0, 0.5625, 0.0, 0.5625, 0.0, 0.625, 0.0, 0.125, 0.5, 0.375, 0.5, 0.375, 0.75, 0.125, 0.75, 0.625, 0.5, 0.875, 0.5, 0.875, 0.75, 0.625, 0.75, 0.375, 0.75, 0.5, 0.75, 0.5, 1.0, 0.375, 1.0, 0.375, 0.5, 0.5, 0.5, 0.5, 0.75, 0.375, 0.75, 0.375, 0.25, 0.5, 0.25, 0.5, 0.5, 0.375, 0.5, 0.375, 0.0, 0.5, 0.0, 0.5, 0.25, 0.375, 0.25, 0.5, 0.75, 0.5625, 0.75, 0.5625, 1.0, 0.5, 1.0, 0.5, 0.5, 0.5625, 0.5, 0.5625, 0.75, 0.5, 0.75, 0.5, 0.25, 0.5625, 0.25, 0.5625, 0.5, 0.5, 0.5, 0.5, 0.0, 0.5625, 0.0, 0.5625, 0.25, 0.5, 0.25, 0.625, 0.75, 0.625, 1.0, 0.625, 1.0, 0.625, 0.75, 0.625, 0.5, 0.625, 0.75, 0.625, 0.75, 0.625, 0.5, 0.5625, 0.0, 0.625, 0.0, 0.625, 0.0, 0.5625, 0.0, 0.5625, 0.75, 0.625, 0.75, 0.625, 1.0, 0.5625, 1.0, 0.5625, 0.75, 0.625, 0.75, 0.625, 0.75, 0.5625, 0.75, 0.5625, 1.0, 0.5625, 0.75, 0.5625, 0.75, 0.5625, 1.0, 0.625, 0.75, 0.875, 0.75, 0.875, 0.75, 0.625, 0.75])
me_cube_008.use_remesh_preserve_volume = False
me_cube_008.use_remesh_preserve_attributes = False
me_cube_008.use_mirror_vertex_groups = False
me_cube_008.update()
me_cube_009 = bpy.data.meshes.new('Cube.009')
me_cube_009.from_pydata([(-0.2522, -0.2884, -0.9265), (-0.5534, -0.6671, 0.5656), (-0.2522, 0.2884, -0.9265), (-0.5534, 0.4668, 0.5743), (0.317, -0.2884, -0.8333), (0.2622, -0.6671, 1.02), (0.317, 0.2884, -0.8333), (0.2622, 0.4668, 1.029)], [], [(0, 1, 3, 2), (2, 3, 7, 6), (6, 7, 5, 4), (4, 5, 1, 0), (2, 6, 4, 0), (7, 3, 1, 5)])
_uv = me_cube_009.uv_layers.new(name='UVMap')
_uv.uv.foreach_set('vector', [0.375, 0.0, 0.625, 0.0, 0.625, 0.25, 0.375, 0.25, 0.375, 0.25, 0.625, 0.25, 0.625, 0.5, 0.375, 0.5, 0.375, 0.5, 0.625, 0.5, 0.625, 0.75, 0.375, 0.75, 0.375, 0.75, 0.625, 0.75, 0.625, 1.0, 0.375, 1.0, 0.125, 0.5, 0.375, 0.5, 0.375, 0.75, 0.125, 0.75, 0.625, 0.5, 0.875, 0.5, 0.875, 0.75, 0.625, 0.75])
me_cube_009.use_remesh_preserve_volume = False
me_cube_009.use_remesh_preserve_attributes = False
me_cube_009.use_mirror_vertex_groups = False
me_cube_009.update()
me_icosphere_002 = bpy.data.meshes.new('Icosphere.002')
me_icosphere_002.from_pydata([(0.0, 0.0, -0.2881), (0.2085, -0.1515, -0.1288), (-0.07962, -0.2451, -0.1288), (-0.2577, 0.0, -0.1288), (-0.07962, 0.2451, -0.1288), (0.2085, 0.1515, -0.1288), (0.07962, -0.2451, 0.1288), (-0.2085, -0.1515, 0.1288), (-0.2085, 0.1515, 0.1288), (0.07962, 0.2451, 0.1288), (0.2577, 0.0, 0.1288), (0.0, 0.0, 0.2881), (-0.0468, -0.144, -0.2451), (0.1225, -0.08902, -0.2451), (0.07573, -0.2331, -0.1515), (0.2451, 0.0, -0.1515), (0.1225, 0.08902, -0.2451), (-0.1515, 0.0, -0.2451), (-0.1983, -0.144, -0.1515), (-0.0468, 0.144, -0.2451), (-0.1983, 0.144, -0.1515), (0.07573, 0.2331, -0.1515), (0.274, -0.08902, 0.0), (0.274, 0.08902, 0.0), (0.0, -0.2881, 0.0), (0.1693, -0.2331, 0.0), (-0.274, -0.08902, 0.0), (-0.1693, -0.2331, 0.0), (-0.1693, 0.2331, 0.0), (-0.274, 0.08902, 0.0), (0.1693, 0.2331, 0.0), (0.0, 0.2881, 0.0), (0.1983, -0.144, 0.1515), (-0.07573, -0.2331, 0.1515), (-0.2451, 0.0, 0.1515), (-0.07573, 0.2331, 0.1515), (0.1983, 0.144, 0.1515), (0.0468, -0.144, 0.2451), (0.1515, 0.0, 0.2451), (-0.1225, -0.08902, 0.2451), (-0.1225, 0.08902, 0.2451), (0.0468, 0.144, 0.2451)], [], [(0, 13, 12), (1, 13, 15), (0, 12, 17), (0, 17, 19), (0, 19, 16), (1, 15, 22), (2, 14, 24), (3, 18, 26), (4, 20, 28), (5, 21, 30), (1, 22, 25), (2, 24, 27), (3, 26, 29), (4, 28, 31), (5, 30, 23), (6, 32, 37), (7, 33, 39), (8, 34, 40), (9, 35, 41), (10, 36, 38), (38, 41, 11), (38, 36, 41), (36, 9, 41), (41, 40, 11), (41, 35, 40), (35, 8, 40), (40, 39, 11), (40, 34, 39), (34, 7, 39), (39, 37, 11), (39, 33, 37), (33, 6, 37), (37, 38, 11), (37, 32, 38), (32, 10, 38), (23, 36, 10), (23, 30, 36), (30, 9, 36), (31, 35, 9), (31, 28, 35), (28, 8, 35), (29, 34, 8), (29, 26, 34), (26, 7, 34), (27, 33, 7), (27, 24, 33), (24, 6, 33), (25, 32, 6), (25, 22, 32), (22, 10, 32), (30, 31, 9), (30, 21, 31), (21, 4, 31), (28, 29, 8), (28, 20, 29), (20, 3, 29), (26, 27, 7), (26, 18, 27), (18, 2, 27), (24, 25, 6), (24, 14, 25), (14, 1, 25), (22, 23, 10), (22, 15, 23), (15, 5, 23), (16, 21, 5), (16, 19, 21), (19, 4, 21), (19, 20, 4), (19, 17, 20), (17, 3, 20), (17, 18, 3), (17, 12, 18), (12, 2, 18), (15, 16, 5), (15, 13, 16), (13, 0, 16), (12, 14, 2), (12, 13, 14), (13, 1, 14)])
_uv = me_icosphere_002.uv_layers.new(name='UVMap')
_uv.uv.foreach_set('vector', [0.8182, 0.0, 0.7727, 0.07873, 0.8636, 0.07873, 0.7273, 0.1575, 0.6818, 0.07873, 0.6364, 0.1575, 0.09091, 0.0, 0.04545, 0.07873, 0.1364, 0.07873, 0.2727, 0.0, 0.2273, 0.07873, 0.3182, 0.07873, 0.4545, 0.0, 0.4091, 0.07873, 0.5, 0.07873, 0.7273, 0.1575, 0.6364, 0.1575, 0.6818, 0.2362, 0.9091, 0.1575, 0.8182, 0.1575, 0.8636, 0.2362, 0.1818, 0.1575, 0.09091, 0.1575, 0.1364, 0.2362, 0.3636, 0.1575, 0.2727, 0.1575, 0.3182, 0.2362, 0.5455, 0.1575, 0.4545, 0.1575, 0.5, 0.2362, 0.7273, 0.1575, 0.6818, 0.2362, 0.7727, 0.2362, 0.9091, 0.1575, 0.8636, 0.2362, 0.9545, 0.2362, 0.1818, 0.1575, 0.1364, 0.2362, 0.2273, 0.2362, 0.3636, 0.1575, 0.3182, 0.2362, 0.4091, 0.2362, 0.5455, 0.1575, 0.5, 0.2362, 0.5909, 0.2362, 0.8182, 0.3149, 0.7273, 0.3149, 0.7727, 0.3937, 1.0, 0.3149, 0.9091, 0.3149, 0.9545, 0.3937, 0.2727, 0.3149, 0.1818, 0.3149, 0.2273, 0.3937, 0.4545, 0.3149, 0.3636, 0.3149, 0.4091, 0.3937, 0.6364, 0.3149, 0.5455, 0.3149, 0.5909, 0.3937, 0.5909, 0.3937, 0.5, 0.3937, 0.5455, 0.4724, 0.5909, 0.3937, 0.5455, 0.3149, 0.5, 0.3937, 0.5455, 0.3149, 0.4545, 0.3149, 0.5, 0.3937, 0.4091, 0.3937, 0.3182, 0.3937, 0.3636, 0.4724, 0.4091, 0.3937, 0.3636, 0.3149, 0.3182, 0.3937, 0.3636, 0.3149, 0.2727, 0.3149, 0.3182, 0.3937, 0.2273, 0.3937, 0.1364, 0.3937, 0.1818, 0.4724, 0.2273, 0.3937, 0.1818, 0.3149, 0.1364, 0.3937, 0.1818, 0.3149, 0.09091, 0.3149, 0.1364, 0.3937, 0.9545, 0.3937, 0.8636, 0.3937, 0.9091, 0.4724, 0.9545, 0.3937, 0.9091, 0.3149, 0.8636, 0.3937, 0.9091, 0.3149, 0.8182, 0.3149, 0.8636, 0.3937, 0.7727, 0.3937, 0.6818, 0.3937, 0.7273, 0.4724, 0.7727, 0.3937, 0.7273, 0.3149, 0.6818, 0.3937, 0.7273, 0.3149, 0.6364, 0.3149, 0.6818, 0.3937, 0.5909, 0.2362, 0.5455, 0.3149, 0.6364, 0.3149, 0.5909, 0.2362, 0.5, 0.2362, 0.5455, 0.3149, 0.5, 0.2362, 0.4545, 0.3149, 0.5455, 0.3149, 0.4091, 0.2362, 0.3636, 0.3149, 0.4545, 0.3149, 0.4091, 0.2362, 0.3182, 0.2362, 0.3636, 0.3149, 0.3182, 0.2362, 0.2727, 0.3149, 0.3636, 0.3149, 0.2273, 0.2362, 0.1818, 0.3149, 0.2727, 0.3149, 0.2273, 0.2362, 0.1364, 0.2362, 0.1818, 0.3149, 0.1364, 0.2362, 0.09091, 0.3149, 0.1818, 0.3149, 0.9545, 0.2362, 0.9091, 0.3149, 1.0, 0.3149, 0.9545, 0.2362, 0.8636, 0.2362, 0.9091, 0.3149, 0.8636, 0.2362, 0.8182, 0.3149, 0.9091, 0.3149, 0.7727, 0.2362, 0.7273, 0.3149, 0.8182, 0.3149, 0.7727, 0.2362, 0.6818, 0.2362, 0.7273, 0.3149, 0.6818, 0.2362, 0.6364, 0.3149, 0.7273, 0.3149, 0.5, 0.2362, 0.4091, 0.2362, 0.4545, 0.3149, 0.5, 0.2362, 0.4545, 0.1575, 0.4091, 0.2362, 0.4545, 0.1575, 0.3636, 0.1575, 0.4091, 0.2362, 0.3182, 0.2362, 0.2273, 0.2362, 0.2727, 0.3149, 0.3182, 0.2362, 0.2727, 0.1575, 0.2273, 0.2362, 0.2727, 0.1575, 0.1818, 0.1575, 0.2273, 0.2362, 0.1364, 0.2362, 0.04545, 0.2362, 0.09091, 0.3149, 0.1364, 0.2362, 0.09091, 0.1575, 0.04545, 0.2362, 0.09091, 0.1575, 0.0, 0.1575, 0.04545, 0.2362, 0.8636, 0.2362, 0.7727, 0.2362, 0.8182, 0.3149, 0.8636, 0.2362, 0.8182, 0.1575, 0.7727, 0.2362, 0.8182, 0.1575, 0.7273, 0.1575, 0.7727, 0.2362, 0.6818, 0.2362, 0.5909, 0.2362, 0.6364, 0.3149, 0.6818, 0.2362, 0.6364, 0.1575, 0.5909, 0.2362, 0.6364, 0.1575, 0.5455, 0.1575, 0.5909, 0.2362, 0.5, 0.07873, 0.4545, 0.1575, 0.5455, 0.1575, 0.5, 0.07873, 0.4091, 0.07873, 0.4545, 0.1575, 0.4091, 0.07873, 0.3636, 0.1575, 0.4545, 0.1575, 0.3182, 0.07873, 0.2727, 0.1575, 0.3636, 0.1575, 0.3182, 0.07873, 0.2273, 0.07873, 0.2727, 0.1575, 0.2273, 0.07873, 0.1818, 0.1575, 0.2727, 0.1575, 0.1364, 0.07873, 0.09091, 0.1575, 0.1818, 0.1575, 0.1364, 0.07873, 0.04545, 0.07873, 0.09091, 0.1575, 0.04545, 0.07873, 0.0, 0.1575, 0.09091, 0.1575, 0.6364, 0.1575, 0.5909, 0.07873, 0.5455, 0.1575, 0.6364, 0.1575, 0.6818, 0.07873, 0.5909, 0.07873, 0.6818, 0.07873, 0.6364, 0.0, 0.5909, 0.07873, 0.8636, 0.07873, 0.8182, 0.1575, 0.9091, 0.1575, 0.8636, 0.07873, 0.7727, 0.07873, 0.8182, 0.1575, 0.7727, 0.07873, 0.7273, 0.1575, 0.8182, 0.1575])
me_icosphere_002.use_remesh_preserve_volume = False
me_icosphere_002.use_remesh_preserve_attributes = False
me_icosphere_002.use_mirror_vertex_groups = False
me_icosphere_002.update()
me_cube_010 = bpy.data.meshes.new('Cube.010')
me_cube_010.from_pydata([(-0.2234, -0.4456, -0.9715), (-0.2618, -0.368, 1.177), (-0.2234, -0.1276, -0.9715), (-0.2618, 0.1323, 1.307), (0.09456, -0.4456, -0.9715), (0.2498, -0.368, 1.177), (0.09456, -0.1276, -0.9715), (0.2498, 0.1323, 1.307), (-0.2466, -0.4159, 0.1832), (-0.2466, 0.1762, 0.1766), (0.1886, 0.1762, 0.1766), (0.1886, -0.4159, 0.1832)], [], [(8, 1, 3, 9), (9, 3, 7, 10), (10, 7, 5, 11), (11, 5, 1, 8), (2, 6, 4, 0), (7, 3, 1, 5), (4, 11, 8, 0), (6, 10, 11, 4), (2, 9, 10, 6), (0, 8, 9, 2)])
_uv = me_cube_010.uv_layers.new(name='UVMap')
_uv.uv.foreach_set('vector', [0.5, 0.0, 0.625, 0.0, 0.625, 0.25, 0.5, 0.25, 0.5, 0.25, 0.625, 0.25, 0.625, 0.5, 0.5, 0.5, 0.5, 0.5, 0.625, 0.5, 0.625, 0.75, 0.5, 0.75, 0.5, 0.75, 0.625, 0.75, 0.625, 1.0, 0.5, 1.0, 0.125, 0.5, 0.375, 0.5, 0.375, 0.75, 0.125, 0.75, 0.625, 0.5, 0.875, 0.5, 0.875, 0.75, 0.625, 0.75, 0.375, 0.75, 0.5, 0.75, 0.5, 1.0, 0.375, 1.0, 0.375, 0.5, 0.5, 0.5, 0.5, 0.75, 0.375, 0.75, 0.375, 0.25, 0.5, 0.25, 0.5, 0.5, 0.375, 0.5, 0.375, 0.0, 0.5, 0.0, 0.5, 0.25, 0.375, 0.25])
me_cube_010.use_remesh_preserve_volume = False
me_cube_010.use_remesh_preserve_attributes = False
me_cube_010.use_mirror_vertex_groups = False
me_cube_010.update()
me_cube_011 = bpy.data.meshes.new('Cube.011')
me_cube_011.from_pydata([(-0.2364, -0.1756, -0.4659), (-0.2364, -0.2672, 0.3091), (-0.2364, 0.3365, -0.4361), (-0.2364, 0.2056, 0.3091), (0.2364, -0.1756, -0.4659), (0.2364, -0.2672, 0.3091), (0.2364, 0.3365, -0.4361), (0.2364, 0.2056, 0.3091), (-0.1041, -0.9747, -0.4641), (-0.1041, -0.9747, -0.1917), (0.1041, -0.9747, -0.1917), (0.1041, -0.9747, -0.4641), (-0.1688, -0.5838, -0.465), (-0.1688, -0.5632, -0.0608), (0.1688, -0.5838, -0.465), (0.1688, -0.5632, -0.0608)], [], [(0, 1, 3, 2), (2, 3, 7, 6), (6, 7, 5, 4), (13, 12, 8, 9), (2, 6, 4, 0), (7, 3, 1, 5), (11, 10, 9, 8), (12, 14, 11, 8), (15, 13, 9, 10), (14, 15, 10, 11), (4, 5, 15, 14), (5, 1, 13, 15), (0, 4, 14, 12), (1, 0, 12, 13)])
_uv = me_cube_011.uv_layers.new(name='UVMap')
_uv.uv.foreach_set('vector', [0.375, 0.0, 0.625, 0.0, 0.625, 0.25, 0.375, 0.25, 0.375, 0.25, 0.625, 0.25, 0.625, 0.5, 0.375, 0.5, 0.375, 0.5, 0.625, 0.5, 0.625, 0.75, 0.375, 0.75, 0.625, 0.0, 0.375, 0.0, 0.375, 0.0, 0.625, 0.0, 0.125, 0.5, 0.375, 0.5, 0.375, 0.75, 0.125, 0.75, 0.625, 0.5, 0.875, 0.5, 0.875, 0.75, 0.625, 0.75, 0.375, 0.75, 0.625, 0.75, 0.625, 1.0, 0.375, 1.0, 0.125, 0.75, 0.375, 0.75, 0.375, 0.75, 0.125, 0.75, 0.625, 0.75, 0.875, 0.75, 0.875, 0.75, 0.625, 0.75, 0.375, 0.75, 0.625, 0.75, 0.625, 0.75, 0.375, 0.75, 0.375, 0.75, 0.625, 0.75, 0.625, 0.75, 0.375, 0.75, 0.625, 0.75, 0.875, 0.75, 0.875, 0.75, 0.625, 0.75, 0.125, 0.75, 0.375, 0.75, 0.375, 0.75, 0.125, 0.75, 0.625, 0.0, 0.375, 0.0, 0.375, 0.0, 0.625, 0.0])
me_cube_011.use_remesh_preserve_volume = False
me_cube_011.use_remesh_preserve_attributes = False
me_cube_011.use_mirror_vertex_groups = False
me_cube_011.update()
me_icosphere_003 = bpy.data.meshes.new('Icosphere.003')
me_icosphere_003.from_pydata([(0.0, 0.0, -0.3279), (-0.2373, -0.1724, -0.1467), (0.09064, -0.279, -0.1467), (0.2933, 0.0, -0.1467), (0.09064, 0.279, -0.1467), (-0.2373, 0.1724, -0.1467), (-0.09064, -0.279, 0.1467), (0.2373, -0.1724, 0.1467), (0.2373, 0.1724, 0.1467), (-0.09064, 0.279, 0.1467), (-0.2933, 0.0, 0.1467), (0.0, 0.0, 0.3279), (0.05328, -0.164, -0.279), (-0.1395, -0.1013, -0.279), (-0.08621, -0.2653, -0.1724), (-0.279, 0.0, -0.1724), (-0.1395, 0.1013, -0.279), (0.1724, 0.0, -0.279), (0.2257, -0.164, -0.1724), (0.05328, 0.164, -0.279), (0.2257, 0.164, -0.1724), (-0.08621, 0.2653, -0.1724), (-0.3119, -0.1013, 0.0), (-0.3119, 0.1013, 0.0), (0.0, -0.3279, 0.0), (-0.1928, -0.2653, 0.0), (0.3119, -0.1013, 0.0), (0.1928, -0.2653, 0.0), (0.1928, 0.2653, 0.0), (0.3119, 0.1013, 0.0), (-0.1928, 0.2653, 0.0), (0.0, 0.3279, 0.0), (-0.2257, -0.164, 0.1724), (0.08621, -0.2653, 0.1724), (0.279, 0.0, 0.1724), (0.08621, 0.2653, 0.1724), (-0.2257, 0.164, 0.1724), (-0.05328, -0.164, 0.279), (-0.1724, 0.0, 0.279), (0.1395, -0.1013, 0.279), (0.1395, 0.1013, 0.279), (-0.05328, 0.164, 0.279)], [], [(0, 13, 12), (1, 13, 15), (0, 12, 17), (0, 17, 19), (0, 19, 16), (1, 15, 22), (2, 14, 24), (3, 18, 26), (4, 20, 28), (5, 21, 30), (1, 22, 25), (2, 24, 27), (3, 26, 29), (4, 28, 31), (5, 30, 23), (6, 32, 37), (7, 33, 39), (8, 34, 40), (9, 35, 41), (10, 36, 38), (38, 41, 11), (38, 36, 41), (36, 9, 41), (41, 40, 11), (41, 35, 40), (35, 8, 40), (40, 39, 11), (40, 34, 39), (34, 7, 39), (39, 37, 11), (39, 33, 37), (33, 6, 37), (37, 38, 11), (37, 32, 38), (32, 10, 38), (23, 36, 10), (23, 30, 36), (30, 9, 36), (31, 35, 9), (31, 28, 35), (28, 8, 35), (29, 34, 8), (29, 26, 34), (26, 7, 34), (27, 33, 7), (27, 24, 33), (24, 6, 33), (25, 32, 6), (25, 22, 32), (22, 10, 32), (30, 31, 9), (30, 21, 31), (21, 4, 31), (28, 29, 8), (28, 20, 29), (20, 3, 29), (26, 27, 7), (26, 18, 27), (18, 2, 27), (24, 25, 6), (24, 14, 25), (14, 1, 25), (22, 23, 10), (22, 15, 23), (15, 5, 23), (16, 21, 5), (16, 19, 21), (19, 4, 21), (19, 20, 4), (19, 17, 20), (17, 3, 20), (17, 18, 3), (17, 12, 18), (12, 2, 18), (15, 16, 5), (15, 13, 16), (13, 0, 16), (12, 14, 2), (12, 13, 14), (13, 1, 14)])
_uv = me_icosphere_003.uv_layers.new(name='UVMap')
_uv.uv.foreach_set('vector', [0.8182, 0.0, 0.7727, 0.07873, 0.8636, 0.07873, 0.7273, 0.1575, 0.6818, 0.07873, 0.6364, 0.1575, 0.09091, 0.0, 0.04545, 0.07873, 0.1364, 0.07873, 0.2727, 0.0, 0.2273, 0.07873, 0.3182, 0.07873, 0.4545, 0.0, 0.4091, 0.07873, 0.5, 0.07873, 0.7273, 0.1575, 0.6364, 0.1575, 0.6818, 0.2362, 0.9091, 0.1575, 0.8182, 0.1575, 0.8636, 0.2362, 0.1818, 0.1575, 0.09091, 0.1575, 0.1364, 0.2362, 0.3636, 0.1575, 0.2727, 0.1575, 0.3182, 0.2362, 0.5455, 0.1575, 0.4545, 0.1575, 0.5, 0.2362, 0.7273, 0.1575, 0.6818, 0.2362, 0.7727, 0.2362, 0.9091, 0.1575, 0.8636, 0.2362, 0.9545, 0.2362, 0.1818, 0.1575, 0.1364, 0.2362, 0.2273, 0.2362, 0.3636, 0.1575, 0.3182, 0.2362, 0.4091, 0.2362, 0.5455, 0.1575, 0.5, 0.2362, 0.5909, 0.2362, 0.8182, 0.3149, 0.7273, 0.3149, 0.7727, 0.3937, 1.0, 0.3149, 0.9091, 0.3149, 0.9545, 0.3937, 0.2727, 0.3149, 0.1818, 0.3149, 0.2273, 0.3937, 0.4545, 0.3149, 0.3636, 0.3149, 0.4091, 0.3937, 0.6364, 0.3149, 0.5455, 0.3149, 0.5909, 0.3937, 0.5909, 0.3937, 0.5, 0.3937, 0.5455, 0.4724, 0.5909, 0.3937, 0.5455, 0.3149, 0.5, 0.3937, 0.5455, 0.3149, 0.4545, 0.3149, 0.5, 0.3937, 0.4091, 0.3937, 0.3182, 0.3937, 0.3636, 0.4724, 0.4091, 0.3937, 0.3636, 0.3149, 0.3182, 0.3937, 0.3636, 0.3149, 0.2727, 0.3149, 0.3182, 0.3937, 0.2273, 0.3937, 0.1364, 0.3937, 0.1818, 0.4724, 0.2273, 0.3937, 0.1818, 0.3149, 0.1364, 0.3937, 0.1818, 0.3149, 0.09091, 0.3149, 0.1364, 0.3937, 0.9545, 0.3937, 0.8636, 0.3937, 0.9091, 0.4724, 0.9545, 0.3937, 0.9091, 0.3149, 0.8636, 0.3937, 0.9091, 0.3149, 0.8182, 0.3149, 0.8636, 0.3937, 0.7727, 0.3937, 0.6818, 0.3937, 0.7273, 0.4724, 0.7727, 0.3937, 0.7273, 0.3149, 0.6818, 0.3937, 0.7273, 0.3149, 0.6364, 0.3149, 0.6818, 0.3937, 0.5909, 0.2362, 0.5455, 0.3149, 0.6364, 0.3149, 0.5909, 0.2362, 0.5, 0.2362, 0.5455, 0.3149, 0.5, 0.2362, 0.4545, 0.3149, 0.5455, 0.3149, 0.4091, 0.2362, 0.3636, 0.3149, 0.4545, 0.3149, 0.4091, 0.2362, 0.3182, 0.2362, 0.3636, 0.3149, 0.3182, 0.2362, 0.2727, 0.3149, 0.3636, 0.3149, 0.2273, 0.2362, 0.1818, 0.3149, 0.2727, 0.3149, 0.2273, 0.2362, 0.1364, 0.2362, 0.1818, 0.3149, 0.1364, 0.2362, 0.09091, 0.3149, 0.1818, 0.3149, 0.9545, 0.2362, 0.9091, 0.3149, 1.0, 0.3149, 0.9545, 0.2362, 0.8636, 0.2362, 0.9091, 0.3149, 0.8636, 0.2362, 0.8182, 0.3149, 0.9091, 0.3149, 0.7727, 0.2362, 0.7273, 0.3149, 0.8182, 0.3149, 0.7727, 0.2362, 0.6818, 0.2362, 0.7273, 0.3149, 0.6818, 0.2362, 0.6364, 0.3149, 0.7273, 0.3149, 0.5, 0.2362, 0.4091, 0.2362, 0.4545, 0.3149, 0.5, 0.2362, 0.4545, 0.1575, 0.4091, 0.2362, 0.4545, 0.1575, 0.3636, 0.1575, 0.4091, 0.2362, 0.3182, 0.2362, 0.2273, 0.2362, 0.2727, 0.3149, 0.3182, 0.2362, 0.2727, 0.1575, 0.2273, 0.2362, 0.2727, 0.1575, 0.1818, 0.1575, 0.2273, 0.2362, 0.1364, 0.2362, 0.04545, 0.2362, 0.09091, 0.3149, 0.1364, 0.2362, 0.09091, 0.1575, 0.04545, 0.2362, 0.09091, 0.1575, 0.0, 0.1575, 0.04545, 0.2362, 0.8636, 0.2362, 0.7727, 0.2362, 0.8182, 0.3149, 0.8636, 0.2362, 0.8182, 0.1575, 0.7727, 0.2362, 0.8182, 0.1575, 0.7273, 0.1575, 0.7727, 0.2362, 0.6818, 0.2362, 0.5909, 0.2362, 0.6364, 0.3149, 0.6818, 0.2362, 0.6364, 0.1575, 0.5909, 0.2362, 0.6364, 0.1575, 0.5455, 0.1575, 0.5909, 0.2362, 0.5, 0.07873, 0.4545, 0.1575, 0.5455, 0.1575, 0.5, 0.07873, 0.4091, 0.07873, 0.4545, 0.1575, 0.4091, 0.07873, 0.3636, 0.1575, 0.4545, 0.1575, 0.3182, 0.07873, 0.2727, 0.1575, 0.3636, 0.1575, 0.3182, 0.07873, 0.2273, 0.07873, 0.2727, 0.1575, 0.2273, 0.07873, 0.1818, 0.1575, 0.2727, 0.1575, 0.1364, 0.07873, 0.09091, 0.1575, 0.1818, 0.1575, 0.1364, 0.07873, 0.04545, 0.07873, 0.09091, 0.1575, 0.04545, 0.07873, 0.0, 0.1575, 0.09091, 0.1575, 0.6364, 0.1575, 0.5909, 0.07873, 0.5455, 0.1575, 0.6364, 0.1575, 0.6818, 0.07873, 0.5909, 0.07873, 0.6818, 0.07873, 0.6364, 0.0, 0.5909, 0.07873, 0.8636, 0.07873, 0.8182, 0.1575, 0.9091, 0.1575, 0.8636, 0.07873, 0.7727, 0.07873, 0.8182, 0.1575, 0.7727, 0.07873, 0.7273, 0.1575, 0.8182, 0.1575])
me_icosphere_003.use_remesh_preserve_volume = False
me_icosphere_003.use_remesh_preserve_attributes = False
me_icosphere_003.use_mirror_vertex_groups = False
me_icosphere_003.update()
me_cube_012 = bpy.data.meshes.new('Cube.012')
me_cube_012.from_pydata([(0.01634, -0.2125, -0.5202), (0.3769, -0.2125, 0.3588), (0.01634, 0.2125, -0.5202), (0.3769, 0.2125, 0.3588), (-0.3769, -0.2125, -0.3588), (-0.01634, -0.2125, 0.5202), (-0.3769, 0.2125, -0.3588), (-0.01634, 0.2125, 0.5202)], [], [(0, 1, 3, 2), (2, 3, 7, 6), (6, 7, 5, 4), (4, 5, 1, 0), (2, 6, 4, 0), (7, 3, 1, 5)])
_uv = me_cube_012.uv_layers.new(name='UVMap')
_uv.uv.foreach_set('vector', [0.375, 0.0, 0.625, 0.0, 0.625, 0.25, 0.375, 0.25, 0.375, 0.25, 0.625, 0.25, 0.625, 0.5, 0.375, 0.5, 0.375, 0.5, 0.625, 0.5, 0.625, 0.75, 0.375, 0.75, 0.375, 0.75, 0.625, 0.75, 0.625, 1.0, 0.375, 1.0, 0.125, 0.5, 0.375, 0.5, 0.375, 0.75, 0.125, 0.75, 0.625, 0.5, 0.875, 0.5, 0.875, 0.75, 0.625, 0.75])
me_cube_012.use_remesh_preserve_volume = False
me_cube_012.use_remesh_preserve_attributes = False
me_cube_012.use_mirror_vertex_groups = False
me_cube_012.update()
me_icosphere_004 = bpy.data.meshes.new('Icosphere.004')
me_icosphere_004.from_pydata([(0.0, 0.0, -0.1834), (-0.1327, -0.09641, -0.08202), (0.05069, -0.156, -0.08202), (0.164, 0.0, -0.08202), (0.05069, 0.156, -0.08202), (-0.1327, 0.09641, -0.08202), (-0.05069, -0.156, 0.08202), (0.1327, -0.09641, 0.08202), (0.1327, 0.09641, 0.08202), (-0.05069, 0.156, 0.08202), (-0.164, 0.0, 0.08202), (0.0, 0.0, 0.1834), (0.02979, -0.0917, -0.156), (-0.078, -0.05667, -0.156), (-0.04821, -0.1484, -0.09642), (-0.156, 0.0, -0.09642), (-0.078, 0.05667, -0.156), (0.09641, 0.0, -0.156), (0.1262, -0.0917, -0.09642), (0.02979, 0.0917, -0.156), (0.1262, 0.0917, -0.09642), (-0.04821, 0.1484, -0.09642), (-0.1744, -0.05667, 0.0), (-0.1744, 0.05667, 0.0), (0.0, -0.1834, 0.0), (-0.1078, -0.1484, 0.0), (0.1744, -0.05667, 0.0), (0.1078, -0.1484, 0.0), (0.1078, 0.1484, 0.0), (0.1744, 0.05667, 0.0), (-0.1078, 0.1484, 0.0), (0.0, 0.1834, 0.0), (-0.1262, -0.0917, 0.09642), (0.04821, -0.1484, 0.09642), (0.156, 0.0, 0.09642), (0.04821, 0.1484, 0.09642), (-0.1262, 0.0917, 0.09642), (-0.02979, -0.0917, 0.156), (-0.09641, 0.0, 0.156), (0.078, -0.05667, 0.156), (0.078, 0.05667, 0.156), (-0.02979, 0.0917, 0.156)], [], [(0, 13, 12), (1, 13, 15), (0, 12, 17), (0, 17, 19), (0, 19, 16), (1, 15, 22), (2, 14, 24), (3, 18, 26), (4, 20, 28), (5, 21, 30), (1, 22, 25), (2, 24, 27), (3, 26, 29), (4, 28, 31), (5, 30, 23), (6, 32, 37), (7, 33, 39), (8, 34, 40), (9, 35, 41), (10, 36, 38), (38, 41, 11), (38, 36, 41), (36, 9, 41), (41, 40, 11), (41, 35, 40), (35, 8, 40), (40, 39, 11), (40, 34, 39), (34, 7, 39), (39, 37, 11), (39, 33, 37), (33, 6, 37), (37, 38, 11), (37, 32, 38), (32, 10, 38), (23, 36, 10), (23, 30, 36), (30, 9, 36), (31, 35, 9), (31, 28, 35), (28, 8, 35), (29, 34, 8), (29, 26, 34), (26, 7, 34), (27, 33, 7), (27, 24, 33), (24, 6, 33), (25, 32, 6), (25, 22, 32), (22, 10, 32), (30, 31, 9), (30, 21, 31), (21, 4, 31), (28, 29, 8), (28, 20, 29), (20, 3, 29), (26, 27, 7), (26, 18, 27), (18, 2, 27), (24, 25, 6), (24, 14, 25), (14, 1, 25), (22, 23, 10), (22, 15, 23), (15, 5, 23), (16, 21, 5), (16, 19, 21), (19, 4, 21), (19, 20, 4), (19, 17, 20), (17, 3, 20), (17, 18, 3), (17, 12, 18), (12, 2, 18), (15, 16, 5), (15, 13, 16), (13, 0, 16), (12, 14, 2), (12, 13, 14), (13, 1, 14)])
_uv = me_icosphere_004.uv_layers.new(name='UVMap')
_uv.uv.foreach_set('vector', [0.8182, 0.0, 0.7727, 0.07873, 0.8636, 0.07873, 0.7273, 0.1575, 0.6818, 0.07873, 0.6364, 0.1575, 0.09091, 0.0, 0.04545, 0.07873, 0.1364, 0.07873, 0.2727, 0.0, 0.2273, 0.07873, 0.3182, 0.07873, 0.4545, 0.0, 0.4091, 0.07873, 0.5, 0.07873, 0.7273, 0.1575, 0.6364, 0.1575, 0.6818, 0.2362, 0.9091, 0.1575, 0.8182, 0.1575, 0.8636, 0.2362, 0.1818, 0.1575, 0.09091, 0.1575, 0.1364, 0.2362, 0.3636, 0.1575, 0.2727, 0.1575, 0.3182, 0.2362, 0.5455, 0.1575, 0.4545, 0.1575, 0.5, 0.2362, 0.7273, 0.1575, 0.6818, 0.2362, 0.7727, 0.2362, 0.9091, 0.1575, 0.8636, 0.2362, 0.9545, 0.2362, 0.1818, 0.1575, 0.1364, 0.2362, 0.2273, 0.2362, 0.3636, 0.1575, 0.3182, 0.2362, 0.4091, 0.2362, 0.5455, 0.1575, 0.5, 0.2362, 0.5909, 0.2362, 0.8182, 0.3149, 0.7273, 0.3149, 0.7727, 0.3937, 1.0, 0.3149, 0.9091, 0.3149, 0.9545, 0.3937, 0.2727, 0.3149, 0.1818, 0.3149, 0.2273, 0.3937, 0.4545, 0.3149, 0.3636, 0.3149, 0.4091, 0.3937, 0.6364, 0.3149, 0.5455, 0.3149, 0.5909, 0.3937, 0.5909, 0.3937, 0.5, 0.3937, 0.5455, 0.4724, 0.5909, 0.3937, 0.5455, 0.3149, 0.5, 0.3937, 0.5455, 0.3149, 0.4545, 0.3149, 0.5, 0.3937, 0.4091, 0.3937, 0.3182, 0.3937, 0.3636, 0.4724, 0.4091, 0.3937, 0.3636, 0.3149, 0.3182, 0.3937, 0.3636, 0.3149, 0.2727, 0.3149, 0.3182, 0.3937, 0.2273, 0.3937, 0.1364, 0.3937, 0.1818, 0.4724, 0.2273, 0.3937, 0.1818, 0.3149, 0.1364, 0.3937, 0.1818, 0.3149, 0.09091, 0.3149, 0.1364, 0.3937, 0.9545, 0.3937, 0.8636, 0.3937, 0.9091, 0.4724, 0.9545, 0.3937, 0.9091, 0.3149, 0.8636, 0.3937, 0.9091, 0.3149, 0.8182, 0.3149, 0.8636, 0.3937, 0.7727, 0.3937, 0.6818, 0.3937, 0.7273, 0.4724, 0.7727, 0.3937, 0.7273, 0.3149, 0.6818, 0.3937, 0.7273, 0.3149, 0.6364, 0.3149, 0.6818, 0.3937, 0.5909, 0.2362, 0.5455, 0.3149, 0.6364, 0.3149, 0.5909, 0.2362, 0.5, 0.2362, 0.5455, 0.3149, 0.5, 0.2362, 0.4545, 0.3149, 0.5455, 0.3149, 0.4091, 0.2362, 0.3636, 0.3149, 0.4545, 0.3149, 0.4091, 0.2362, 0.3182, 0.2362, 0.3636, 0.3149, 0.3182, 0.2362, 0.2727, 0.3149, 0.3636, 0.3149, 0.2273, 0.2362, 0.1818, 0.3149, 0.2727, 0.3149, 0.2273, 0.2362, 0.1364, 0.2362, 0.1818, 0.3149, 0.1364, 0.2362, 0.09091, 0.3149, 0.1818, 0.3149, 0.9545, 0.2362, 0.9091, 0.3149, 1.0, 0.3149, 0.9545, 0.2362, 0.8636, 0.2362, 0.9091, 0.3149, 0.8636, 0.2362, 0.8182, 0.3149, 0.9091, 0.3149, 0.7727, 0.2362, 0.7273, 0.3149, 0.8182, 0.3149, 0.7727, 0.2362, 0.6818, 0.2362, 0.7273, 0.3149, 0.6818, 0.2362, 0.6364, 0.3149, 0.7273, 0.3149, 0.5, 0.2362, 0.4091, 0.2362, 0.4545, 0.3149, 0.5, 0.2362, 0.4545, 0.1575, 0.4091, 0.2362, 0.4545, 0.1575, 0.3636, 0.1575, 0.4091, 0.2362, 0.3182, 0.2362, 0.2273, 0.2362, 0.2727, 0.3149, 0.3182, 0.2362, 0.2727, 0.1575, 0.2273, 0.2362, 0.2727, 0.1575, 0.1818, 0.1575, 0.2273, 0.2362, 0.1364, 0.2362, 0.04545, 0.2362, 0.09091, 0.3149, 0.1364, 0.2362, 0.09091, 0.1575, 0.04545, 0.2362, 0.09091, 0.1575, 0.0, 0.1575, 0.04545, 0.2362, 0.8636, 0.2362, 0.7727, 0.2362, 0.8182, 0.3149, 0.8636, 0.2362, 0.8182, 0.1575, 0.7727, 0.2362, 0.8182, 0.1575, 0.7273, 0.1575, 0.7727, 0.2362, 0.6818, 0.2362, 0.5909, 0.2362, 0.6364, 0.3149, 0.6818, 0.2362, 0.6364, 0.1575, 0.5909, 0.2362, 0.6364, 0.1575, 0.5455, 0.1575, 0.5909, 0.2362, 0.5, 0.07873, 0.4545, 0.1575, 0.5455, 0.1575, 0.5, 0.07873, 0.4091, 0.07873, 0.4545, 0.1575, 0.4091, 0.07873, 0.3636, 0.1575, 0.4545, 0.1575, 0.3182, 0.07873, 0.2727, 0.1575, 0.3636, 0.1575, 0.3182, 0.07873, 0.2273, 0.07873, 0.2727, 0.1575, 0.2273, 0.07873, 0.1818, 0.1575, 0.2727, 0.1575, 0.1364, 0.07873, 0.09091, 0.1575, 0.1818, 0.1575, 0.1364, 0.07873, 0.04545, 0.07873, 0.09091, 0.1575, 0.04545, 0.07873, 0.0, 0.1575, 0.09091, 0.1575, 0.6364, 0.1575, 0.5909, 0.07873, 0.5455, 0.1575, 0.6364, 0.1575, 0.6818, 0.07873, 0.5909, 0.07873, 0.6818, 0.07873, 0.6364, 0.0, 0.5909, 0.07873, 0.8636, 0.07873, 0.8182, 0.1575, 0.9091, 0.1575, 0.8636, 0.07873, 0.7727, 0.07873, 0.8182, 0.1575, 0.7727, 0.07873, 0.7273, 0.1575, 0.8182, 0.1575])
me_icosphere_004.use_remesh_preserve_volume = False
me_icosphere_004.use_remesh_preserve_attributes = False
me_icosphere_004.use_mirror_vertex_groups = False
me_icosphere_004.update()
me_cube_013 = bpy.data.meshes.new('Cube.013')
me_cube_013.from_pydata([(0.03727, -0.3401, -0.4962), (0.3146, -0.03495, 0.5129), (0.03727, 0.008164, -0.6015), (0.3146, 0.3133, 0.4076), (-0.3146, -0.3133, -0.4076), (-0.03727, -0.008164, 0.6015), (-0.3146, 0.03495, -0.5129), (-0.03727, 0.3401, 0.4962)], [], [(0, 1, 3, 2), (2, 3, 7, 6), (6, 7, 5, 4), (4, 5, 1, 0), (2, 6, 4, 0), (7, 3, 1, 5)])
_uv = me_cube_013.uv_layers.new(name='UVMap')
_uv.uv.foreach_set('vector', [0.375, 0.0, 0.625, 0.0, 0.625, 0.25, 0.375, 0.25, 0.375, 0.25, 0.625, 0.25, 0.625, 0.5, 0.375, 0.5, 0.375, 0.5, 0.625, 0.5, 0.625, 0.75, 0.375, 0.75, 0.375, 0.75, 0.625, 0.75, 0.625, 1.0, 0.375, 1.0, 0.125, 0.5, 0.375, 0.5, 0.375, 0.75, 0.125, 0.75, 0.625, 0.5, 0.875, 0.5, 0.875, 0.75, 0.625, 0.75])
me_cube_013.use_remesh_preserve_volume = False
me_cube_013.use_remesh_preserve_attributes = False
me_cube_013.use_mirror_vertex_groups = False
me_cube_013.update()
me_cube_014 = bpy.data.meshes.new('Cube.014')
me_cube_014.from_pydata([(0.1615, -0.2879, -0.245), (0.08006, -0.1046, 0.3652), (0.1615, 0.1038, -0.3615), (0.08006, 0.2872, 0.2487), (0.01274, -0.2872, -0.2425), (-0.06873, -0.1038, 0.3677), (0.01274, 0.1046, -0.359), (-0.06873, 0.2879, 0.2512), (0.03727, -0.1962, 0.057), (0.03727, 0.1955, -0.05951), (-0.1115, 0.1962, -0.057), (-0.1115, -0.1955, 0.05951), (0.06474, -0.1374, 0.2548), (0.06474, 0.2543, 0.1383), (-0.08405, 0.2551, 0.1408), (-0.08405, -0.1366, 0.2574), (0.08006, -0.1046, 0.3652), (-0.06873, -0.1038, 0.3677), (-0.06873, 0.2879, 0.2512), (0.06474, -0.1374, 0.2548), (0.03504, -0.5094, 0.3929), (0.04354, -0.4912, 0.4541), (-0.03902, -0.4908, 0.4555), (-0.04752, -0.509, 0.3943)], [], [(12, 1, 3, 13), (13, 3, 7, 14), (14, 7, 5, 15), (1, 12, 20, 21), (2, 6, 4, 0), (7, 3, 1, 5), (4, 11, 8, 0), (6, 10, 11, 4), (2, 9, 10, 6), (0, 8, 9, 2), (11, 15, 12, 8), (10, 14, 15, 11), (9, 13, 14, 10), (8, 12, 13, 9), (5, 1, 16, 17), (7, 5, 17, 18), (12, 1, 16, 19), (23, 22, 21, 20), (15, 5, 22, 23), (12, 15, 23, 20), (5, 1, 21, 22)])
_uv = me_cube_014.uv_layers.new(name='UVMap')
_uv.uv.foreach_set('vector', [0.5625, 0.0, 0.625, 0.0, 0.625, 0.25, 0.5625, 0.25, 0.5625, 0.25, 0.625, 0.25, 0.625, 0.5, 0.5625, 0.5, 0.5625, 0.5, 0.625, 0.5, 0.625, 0.75, 0.5625, 0.75, 0.625, 0.0, 0.5625, 0.0, 0.5625, 0.0, 0.625, 0.0, 0.125, 0.5, 0.375, 0.5, 0.375, 0.75, 0.125, 0.75, 0.625, 0.5, 0.875, 0.5, 0.875, 0.75, 0.625, 0.75, 0.375, 0.75, 0.5, 0.75, 0.5, 1.0, 0.375, 1.0, 0.375, 0.5, 0.5, 0.5, 0.5, 0.75, 0.375, 0.75, 0.375, 0.25, 0.5, 0.25, 0.5, 0.5, 0.375, 0.5, 0.375, 0.0, 0.5, 0.0, 0.5, 0.25, 0.375, 0.25, 0.5, 0.75, 0.5625, 0.75, 0.5625, 1.0, 0.5, 1.0, 0.5, 0.5, 0.5625, 0.5, 0.5625, 0.75, 0.5, 0.75, 0.5, 0.25, 0.5625, 0.25, 0.5625, 0.5, 0.5, 0.5, 0.5, 0.0, 0.5625, 0.0, 0.5625, 0.25, 0.5, 0.25, 0.625, 0.75, 0.625, 1.0, 0.625, 1.0, 0.625, 0.75, 0.625, 0.5, 0.625, 0.75, 0.625, 0.75, 0.625, 0.5, 0.5625, 0.0, 0.625, 0.0, 0.625, 0.0, 0.5625, 0.0, 0.5625, 0.75, 0.625, 0.75, 0.625, 1.0, 0.5625, 1.0, 0.5625, 0.75, 0.625, 0.75, 0.625, 0.75, 0.5625, 0.75, 0.5625, 1.0, 0.5625, 0.75, 0.5625, 0.75, 0.5625, 1.0, 0.625, 0.75, 0.875, 0.75, 0.875, 0.75, 0.625, 0.75])
me_cube_014.use_remesh_preserve_volume = False
me_cube_014.use_remesh_preserve_attributes = False
me_cube_014.use_mirror_vertex_groups = False
me_cube_014.update()
me_cube_018 = bpy.data.meshes.new('Cube.018')
me_cube_018.from_pydata([(0.2522, -0.2884, -0.9265), (0.5534, -0.6671, 0.5656), (0.2522, 0.2884, -0.9265), (0.5534, 0.4668, 0.5743), (-0.317, -0.2884, -0.8333), (-0.2622, -0.6671, 1.02), (-0.317, 0.2884, -0.8333), (-0.2622, 0.4668, 1.029)], [], [(0, 1, 3, 2), (2, 3, 7, 6), (6, 7, 5, 4), (4, 5, 1, 0), (2, 6, 4, 0), (7, 3, 1, 5)])
_uv = me_cube_018.uv_layers.new(name='UVMap')
_uv.uv.foreach_set('vector', [0.375, 0.0, 0.625, 0.0, 0.625, 0.25, 0.375, 0.25, 0.375, 0.25, 0.625, 0.25, 0.625, 0.5, 0.375, 0.5, 0.375, 0.5, 0.625, 0.5, 0.625, 0.75, 0.375, 0.75, 0.375, 0.75, 0.625, 0.75, 0.625, 1.0, 0.375, 1.0, 0.125, 0.5, 0.375, 0.5, 0.375, 0.75, 0.125, 0.75, 0.625, 0.5, 0.875, 0.5, 0.875, 0.75, 0.625, 0.75])
me_cube_018.use_remesh_preserve_volume = False
me_cube_018.use_remesh_preserve_attributes = False
me_cube_018.use_mirror_vertex_groups = False
me_cube_018.update()
me_icosphere_006 = bpy.data.meshes.new('Icosphere.006')
me_icosphere_006.from_pydata([(0.0, 0.0, -0.2881), (-0.2085, -0.1515, -0.1288), (0.07962, -0.2451, -0.1288), (0.2577, 0.0, -0.1288), (0.07962, 0.2451, -0.1288), (-0.2085, 0.1515, -0.1288), (-0.07962, -0.2451, 0.1288), (0.2085, -0.1515, 0.1288), (0.2085, 0.1515, 0.1288), (-0.07962, 0.2451, 0.1288), (-0.2577, 0.0, 0.1288), (0.0, 0.0, 0.2881), (0.0468, -0.144, -0.2451), (-0.1225, -0.08902, -0.2451), (-0.07573, -0.2331, -0.1515), (-0.2451, 0.0, -0.1515), (-0.1225, 0.08902, -0.2451), (0.1515, 0.0, -0.2451), (0.1983, -0.144, -0.1515), (0.0468, 0.144, -0.2451), (0.1983, 0.144, -0.1515), (-0.07573, 0.2331, -0.1515), (-0.274, -0.08902, 0.0), (-0.274, 0.08902, 0.0), (0.0, -0.2881, 0.0), (-0.1693, -0.2331, 0.0), (0.274, -0.08902, 0.0), (0.1693, -0.2331, 0.0), (0.1693, 0.2331, 0.0), (0.274, 0.08902, 0.0), (-0.1693, 0.2331, 0.0), (0.0, 0.2881, 0.0), (-0.1983, -0.144, 0.1515), (0.07573, -0.2331, 0.1515), (0.2451, 0.0, 0.1515), (0.07573, 0.2331, 0.1515), (-0.1983, 0.144, 0.1515), (-0.0468, -0.144, 0.2451), (-0.1515, 0.0, 0.2451), (0.1225, -0.08902, 0.2451), (0.1225, 0.08902, 0.2451), (-0.0468, 0.144, 0.2451)], [], [(0, 13, 12), (1, 13, 15), (0, 12, 17), (0, 17, 19), (0, 19, 16), (1, 15, 22), (2, 14, 24), (3, 18, 26), (4, 20, 28), (5, 21, 30), (1, 22, 25), (2, 24, 27), (3, 26, 29), (4, 28, 31), (5, 30, 23), (6, 32, 37), (7, 33, 39), (8, 34, 40), (9, 35, 41), (10, 36, 38), (38, 41, 11), (38, 36, 41), (36, 9, 41), (41, 40, 11), (41, 35, 40), (35, 8, 40), (40, 39, 11), (40, 34, 39), (34, 7, 39), (39, 37, 11), (39, 33, 37), (33, 6, 37), (37, 38, 11), (37, 32, 38), (32, 10, 38), (23, 36, 10), (23, 30, 36), (30, 9, 36), (31, 35, 9), (31, 28, 35), (28, 8, 35), (29, 34, 8), (29, 26, 34), (26, 7, 34), (27, 33, 7), (27, 24, 33), (24, 6, 33), (25, 32, 6), (25, 22, 32), (22, 10, 32), (30, 31, 9), (30, 21, 31), (21, 4, 31), (28, 29, 8), (28, 20, 29), (20, 3, 29), (26, 27, 7), (26, 18, 27), (18, 2, 27), (24, 25, 6), (24, 14, 25), (14, 1, 25), (22, 23, 10), (22, 15, 23), (15, 5, 23), (16, 21, 5), (16, 19, 21), (19, 4, 21), (19, 20, 4), (19, 17, 20), (17, 3, 20), (17, 18, 3), (17, 12, 18), (12, 2, 18), (15, 16, 5), (15, 13, 16), (13, 0, 16), (12, 14, 2), (12, 13, 14), (13, 1, 14)])
_uv = me_icosphere_006.uv_layers.new(name='UVMap')
_uv.uv.foreach_set('vector', [0.8182, 0.0, 0.7727, 0.07873, 0.8636, 0.07873, 0.7273, 0.1575, 0.6818, 0.07873, 0.6364, 0.1575, 0.09091, 0.0, 0.04545, 0.07873, 0.1364, 0.07873, 0.2727, 0.0, 0.2273, 0.07873, 0.3182, 0.07873, 0.4545, 0.0, 0.4091, 0.07873, 0.5, 0.07873, 0.7273, 0.1575, 0.6364, 0.1575, 0.6818, 0.2362, 0.9091, 0.1575, 0.8182, 0.1575, 0.8636, 0.2362, 0.1818, 0.1575, 0.09091, 0.1575, 0.1364, 0.2362, 0.3636, 0.1575, 0.2727, 0.1575, 0.3182, 0.2362, 0.5455, 0.1575, 0.4545, 0.1575, 0.5, 0.2362, 0.7273, 0.1575, 0.6818, 0.2362, 0.7727, 0.2362, 0.9091, 0.1575, 0.8636, 0.2362, 0.9545, 0.2362, 0.1818, 0.1575, 0.1364, 0.2362, 0.2273, 0.2362, 0.3636, 0.1575, 0.3182, 0.2362, 0.4091, 0.2362, 0.5455, 0.1575, 0.5, 0.2362, 0.5909, 0.2362, 0.8182, 0.3149, 0.7273, 0.3149, 0.7727, 0.3937, 1.0, 0.3149, 0.9091, 0.3149, 0.9545, 0.3937, 0.2727, 0.3149, 0.1818, 0.3149, 0.2273, 0.3937, 0.4545, 0.3149, 0.3636, 0.3149, 0.4091, 0.3937, 0.6364, 0.3149, 0.5455, 0.3149, 0.5909, 0.3937, 0.5909, 0.3937, 0.5, 0.3937, 0.5455, 0.4724, 0.5909, 0.3937, 0.5455, 0.3149, 0.5, 0.3937, 0.5455, 0.3149, 0.4545, 0.3149, 0.5, 0.3937, 0.4091, 0.3937, 0.3182, 0.3937, 0.3636, 0.4724, 0.4091, 0.3937, 0.3636, 0.3149, 0.3182, 0.3937, 0.3636, 0.3149, 0.2727, 0.3149, 0.3182, 0.3937, 0.2273, 0.3937, 0.1364, 0.3937, 0.1818, 0.4724, 0.2273, 0.3937, 0.1818, 0.3149, 0.1364, 0.3937, 0.1818, 0.3149, 0.09091, 0.3149, 0.1364, 0.3937, 0.9545, 0.3937, 0.8636, 0.3937, 0.9091, 0.4724, 0.9545, 0.3937, 0.9091, 0.3149, 0.8636, 0.3937, 0.9091, 0.3149, 0.8182, 0.3149, 0.8636, 0.3937, 0.7727, 0.3937, 0.6818, 0.3937, 0.7273, 0.4724, 0.7727, 0.3937, 0.7273, 0.3149, 0.6818, 0.3937, 0.7273, 0.3149, 0.6364, 0.3149, 0.6818, 0.3937, 0.5909, 0.2362, 0.5455, 0.3149, 0.6364, 0.3149, 0.5909, 0.2362, 0.5, 0.2362, 0.5455, 0.3149, 0.5, 0.2362, 0.4545, 0.3149, 0.5455, 0.3149, 0.4091, 0.2362, 0.3636, 0.3149, 0.4545, 0.3149, 0.4091, 0.2362, 0.3182, 0.2362, 0.3636, 0.3149, 0.3182, 0.2362, 0.2727, 0.3149, 0.3636, 0.3149, 0.2273, 0.2362, 0.1818, 0.3149, 0.2727, 0.3149, 0.2273, 0.2362, 0.1364, 0.2362, 0.1818, 0.3149, 0.1364, 0.2362, 0.09091, 0.3149, 0.1818, 0.3149, 0.9545, 0.2362, 0.9091, 0.3149, 1.0, 0.3149, 0.9545, 0.2362, 0.8636, 0.2362, 0.9091, 0.3149, 0.8636, 0.2362, 0.8182, 0.3149, 0.9091, 0.3149, 0.7727, 0.2362, 0.7273, 0.3149, 0.8182, 0.3149, 0.7727, 0.2362, 0.6818, 0.2362, 0.7273, 0.3149, 0.6818, 0.2362, 0.6364, 0.3149, 0.7273, 0.3149, 0.5, 0.2362, 0.4091, 0.2362, 0.4545, 0.3149, 0.5, 0.2362, 0.4545, 0.1575, 0.4091, 0.2362, 0.4545, 0.1575, 0.3636, 0.1575, 0.4091, 0.2362, 0.3182, 0.2362, 0.2273, 0.2362, 0.2727, 0.3149, 0.3182, 0.2362, 0.2727, 0.1575, 0.2273, 0.2362, 0.2727, 0.1575, 0.1818, 0.1575, 0.2273, 0.2362, 0.1364, 0.2362, 0.04545, 0.2362, 0.09091, 0.3149, 0.1364, 0.2362, 0.09091, 0.1575, 0.04545, 0.2362, 0.09091, 0.1575, 0.0, 0.1575, 0.04545, 0.2362, 0.8636, 0.2362, 0.7727, 0.2362, 0.8182, 0.3149, 0.8636, 0.2362, 0.8182, 0.1575, 0.7727, 0.2362, 0.8182, 0.1575, 0.7273, 0.1575, 0.7727, 0.2362, 0.6818, 0.2362, 0.5909, 0.2362, 0.6364, 0.3149, 0.6818, 0.2362, 0.6364, 0.1575, 0.5909, 0.2362, 0.6364, 0.1575, 0.5455, 0.1575, 0.5909, 0.2362, 0.5, 0.07873, 0.4545, 0.1575, 0.5455, 0.1575, 0.5, 0.07873, 0.4091, 0.07873, 0.4545, 0.1575, 0.4091, 0.07873, 0.3636, 0.1575, 0.4545, 0.1575, 0.3182, 0.07873, 0.2727, 0.1575, 0.3636, 0.1575, 0.3182, 0.07873, 0.2273, 0.07873, 0.2727, 0.1575, 0.2273, 0.07873, 0.1818, 0.1575, 0.2727, 0.1575, 0.1364, 0.07873, 0.09091, 0.1575, 0.1818, 0.1575, 0.1364, 0.07873, 0.04545, 0.07873, 0.09091, 0.1575, 0.04545, 0.07873, 0.0, 0.1575, 0.09091, 0.1575, 0.6364, 0.1575, 0.5909, 0.07873, 0.5455, 0.1575, 0.6364, 0.1575, 0.6818, 0.07873, 0.5909, 0.07873, 0.6818, 0.07873, 0.6364, 0.0, 0.5909, 0.07873, 0.8636, 0.07873, 0.8182, 0.1575, 0.9091, 0.1575, 0.8636, 0.07873, 0.7727, 0.07873, 0.8182, 0.1575, 0.7727, 0.07873, 0.7273, 0.1575, 0.8182, 0.1575])
me_icosphere_006.use_remesh_preserve_volume = False
me_icosphere_006.use_remesh_preserve_attributes = False
me_icosphere_006.use_mirror_vertex_groups = False
me_icosphere_006.update()
me_cube_019 = bpy.data.meshes.new('Cube.019')
me_cube_019.from_pydata([(0.2234, -0.4456, -0.9715), (0.2618, -0.368, 1.177), (0.2234, -0.1276, -0.9715), (0.2618, 0.1323, 1.307), (-0.09456, -0.4456, -0.9715), (-0.2498, -0.368, 1.177), (-0.09456, -0.1276, -0.9715), (-0.2498, 0.1323, 1.307), (0.2466, -0.4159, 0.1832), (0.2466, 0.1762, 0.1766), (-0.1886, 0.1762, 0.1766), (-0.1886, -0.4159, 0.1832)], [], [(8, 1, 3, 9), (9, 3, 7, 10), (10, 7, 5, 11), (11, 5, 1, 8), (2, 6, 4, 0), (7, 3, 1, 5), (4, 11, 8, 0), (6, 10, 11, 4), (2, 9, 10, 6), (0, 8, 9, 2)])
_uv = me_cube_019.uv_layers.new(name='UVMap')
_uv.uv.foreach_set('vector', [0.5, 0.0, 0.625, 0.0, 0.625, 0.25, 0.5, 0.25, 0.5, 0.25, 0.625, 0.25, 0.625, 0.5, 0.5, 0.5, 0.5, 0.5, 0.625, 0.5, 0.625, 0.75, 0.5, 0.75, 0.5, 0.75, 0.625, 0.75, 0.625, 1.0, 0.5, 1.0, 0.125, 0.5, 0.375, 0.5, 0.375, 0.75, 0.125, 0.75, 0.625, 0.5, 0.875, 0.5, 0.875, 0.75, 0.625, 0.75, 0.375, 0.75, 0.5, 0.75, 0.5, 1.0, 0.375, 1.0, 0.375, 0.5, 0.5, 0.5, 0.5, 0.75, 0.375, 0.75, 0.375, 0.25, 0.5, 0.25, 0.5, 0.5, 0.375, 0.5, 0.375, 0.0, 0.5, 0.0, 0.5, 0.25, 0.375, 0.25])
me_cube_019.use_remesh_preserve_volume = False
me_cube_019.use_remesh_preserve_attributes = False
me_cube_019.use_mirror_vertex_groups = False
me_cube_019.update()
me_cube_020 = bpy.data.meshes.new('Cube.020')
me_cube_020.from_pydata([(0.2364, -0.1756, -0.4659), (0.2364, -0.2672, 0.3091), (0.2364, 0.3365, -0.4511), (0.2364, 0.2056, 0.3091), (-0.2364, -0.1756, -0.4659), (-0.2364, -0.2672, 0.3091), (-0.2364, 0.3365, -0.4511), (-0.2364, 0.2056, 0.3091), (0.1041, -0.9747, -0.4641), (0.1041, -0.9747, -0.1917), (-0.1041, -0.9747, -0.1917), (-0.1041, -0.9747, -0.4641), (0.1688, -0.5838, -0.465), (0.1688, -0.5632, -0.0608), (-0.1688, -0.5838, -0.465), (-0.1688, -0.5632, -0.0608)], [], [(0, 1, 3, 2), (2, 3, 7, 6), (6, 7, 5, 4), (13, 12, 8, 9), (2, 6, 4, 0), (7, 3, 1, 5), (11, 10, 9, 8), (12, 14, 11, 8), (15, 13, 9, 10), (14, 15, 10, 11), (4, 5, 15, 14), (5, 1, 13, 15), (0, 4, 14, 12), (1, 0, 12, 13)])
_uv = me_cube_020.uv_layers.new(name='UVMap')
_uv.uv.foreach_set('vector', [0.375, 0.0, 0.625, 0.0, 0.625, 0.25, 0.375, 0.25, 0.375, 0.25, 0.625, 0.25, 0.625, 0.5, 0.375, 0.5, 0.375, 0.5, 0.625, 0.5, 0.625, 0.75, 0.375, 0.75, 0.625, 0.0, 0.375, 0.0, 0.375, 0.0, 0.625, 0.0, 0.125, 0.5, 0.375, 0.5, 0.375, 0.75, 0.125, 0.75, 0.625, 0.5, 0.875, 0.5, 0.875, 0.75, 0.625, 0.75, 0.375, 0.75, 0.625, 0.75, 0.625, 1.0, 0.375, 1.0, 0.125, 0.75, 0.375, 0.75, 0.375, 0.75, 0.125, 0.75, 0.625, 0.75, 0.875, 0.75, 0.875, 0.75, 0.625, 0.75, 0.375, 0.75, 0.625, 0.75, 0.625, 0.75, 0.375, 0.75, 0.375, 0.75, 0.625, 0.75, 0.625, 0.75, 0.375, 0.75, 0.625, 0.75, 0.875, 0.75, 0.875, 0.75, 0.625, 0.75, 0.125, 0.75, 0.375, 0.75, 0.375, 0.75, 0.125, 0.75, 0.625, 0.0, 0.375, 0.0, 0.375, 0.0, 0.625, 0.0])
me_cube_020.use_remesh_preserve_volume = False
me_cube_020.use_remesh_preserve_attributes = False
me_cube_020.use_mirror_vertex_groups = False
me_cube_020.update()
arm_armature = bpy.data.armatures.new('Armature')  # bones are not reproduced

# ---- objects
ob_armature = bpy.data.objects.new('Armature', arm_armature)
ob_camera = bpy.data.objects.new('Camera', cam_camera)
ob_front = bpy.data.objects.new('front', None)
ob_side = bpy.data.objects.new('side', None)
ob_haus_col = bpy.data.objects.new('haus-col', me_cube)
ob_hals = bpy.data.objects.new('hals', me_cube_001)
ob_efri_bukur = bpy.data.objects.new('efri bukur', me_cube_002)
ob_ne_ri_bukur = bpy.data.objects.new('neðri bukur', me_cube_003)
ob_mja_mir = bpy.data.objects.new('mjaðmir', me_cube_004)
ob_xl_vinstri = bpy.data.objects.new('öxl vinstri', me_icosphere)
ob_upphandleggur_vinstri = bpy.data.objects.new('upphandleggur vinstri', me_cube_005)
ob_olnbogi_vinstri = bpy.data.objects.new('olnbogi vinstri', me_icosphere_001)
ob_framhandleggur_vinstri = bpy.data.objects.new('framhandleggur vinstri', me_cube_007)
ob_hendi_vinstri = bpy.data.objects.new('hendi vinstri', me_cube_008)
ob_l_ri_vinstra = bpy.data.objects.new('læri vinstra', me_cube_009)
ob_hne_vinstra = bpy.data.objects.new('hne vinstra', me_icosphere_002)
ob_f_tleggur_vinstri = bpy.data.objects.new('fótleggur vinstri', me_cube_010)
ob_f_tur_vinstri_col = bpy.data.objects.new('fótur vinstri-col', me_cube_011)
ob_xl_h_gri = bpy.data.objects.new('öxl hægri', me_icosphere_003)
ob_upphandleggur_h_gri = bpy.data.objects.new('upphandleggur hægri', me_cube_012)
ob_olnbogi_h_gri = bpy.data.objects.new('olnbogi hægri', me_icosphere_004)
ob_framhandleggur_h_gri = bpy.data.objects.new('framhandleggur hægri', me_cube_013)
ob_hendi_h_gri = bpy.data.objects.new('hendi hægri', me_cube_014)
ob_l_ri_h_gra = bpy.data.objects.new('læri hægra', me_cube_018)
ob_hne_h_gra = bpy.data.objects.new('hne hægra', me_icosphere_006)
ob_f_tleggur_h_gri = bpy.data.objects.new('fótleggur hægri', me_cube_019)
ob_f_tur_h_gri_col = bpy.data.objects.new('fótur hægri-col', me_cube_020)

# ---- transforms, parenting, visibility, modifiers, constraints
ob_armature.location = (0.03386, -0.5418, 5.157)
ob_armature.show_in_front = True
ob_armature.lineart.crease_threshold = 0.0
ob_camera.location = (-28.44, -14.36, 7.712)
ob_camera.rotation_euler = (1.498, 3.601e-07, -1.078)
ob_camera.lineart.crease_threshold = 0.0
ob_front.location = (6.467, 4.995, 5.024)
ob_front.rotation_euler = (1.571, -0.0, 0.0)
ob_front.scale = (3.579, 3.579, 3.579)
ob_front.empty_display_type = 'IMAGE'
ob_front.empty_display_size = 5.0
ob_front.lineart.crease_threshold = 0.0
ob_side.location = (-2.627, -1.674, 5.024)
ob_side.rotation_euler = (1.571, -0.0, 1.571)
ob_side.scale = (3.579, 3.579, 3.579)
ob_side.empty_display_type = 'IMAGE'
ob_side.empty_display_size = 5.0
ob_side.lineart.crease_threshold = 0.0
ob_haus_col.parent = ob_armature
ob_haus_col.matrix_parent_inverse = Matrix(((1.0, 2.296e-07, 6.427e-08, -0.03386), (7.105e-15, -0.2696, 0.963, -8.596), (2.384e-07, -0.963, -0.2696, 2.208), (-0.0, 0.0, -0.0, 1.0)))
ob_haus_col.location = (-2.98e-07, -0.2331, 8.767)
ob_haus_col.lineart.crease_threshold = 0.0
ob_hals.parent = ob_armature
ob_hals.matrix_parent_inverse = Matrix(((0.9998, 0.002281, 0.01875, -0.1818), (-0.01653, -0.3749, 0.9269, -7.645), (0.009143, -0.9271, -0.3748, 3.076), (-0.0, 0.0, -0.0, 1.0)))
ob_hals.location = (0.0003023, 0.1336, 8.087)
ob_hals.lineart.crease_threshold = 0.0
ob_efri_bukur.parent = ob_armature
ob_efri_bukur.matrix_parent_inverse = Matrix(((1.0, -2.383e-07, 7.799e-09, -0.03386), (1.599e-14, 0.03271, 0.9995, -7.875), (-2.384e-07, -0.9995, 0.03271, -0.1226), (0.0, -0.0, -0.0, 1.0)))
ob_efri_bukur.location = (0.02913, -0.09059, 7.133)
ob_efri_bukur.lineart.crease_threshold = 0.0
ob_ne_ri_bukur.parent = ob_armature
ob_ne_ri_bukur.matrix_parent_inverse = Matrix(((1.0, 2.384e-07, -2.786e-09, -0.03386), (1.532e-14, 0.01169, 0.9999, -6.63), (2.384e-07, -0.9999, 0.01169, 0.01681), (-0.0, -0.0, -0.0, 1.0)))
ob_ne_ri_bukur.location = (-1.666, -0.03812, 6.291)
ob_ne_ri_bukur.lineart.crease_threshold = 0.0
ob_mja_mir.parent = ob_armature
ob_mja_mir.matrix_parent_inverse = Matrix(((1.0, -2.384e-07, -5.452e-09, -0.03386), (1.599e-14, -0.02287, 0.9997, -6.045), (-2.384e-07, -0.9997, -0.02287, 0.2258), (-0.0, 0.0, -0.0, 1.0)))
ob_mja_mir.location = (0.002685, 0.01736, 5.373)
ob_mja_mir.lineart.crease_threshold = 0.0
ob_xl_vinstri.parent = ob_armature
ob_xl_vinstri.matrix_parent_inverse = Matrix(((-0.9404, -6.869e-05, -0.34, 3.428), (0.3397, 0.04272, -0.9396, 5.473), (0.01459, -0.9991, -0.04016, 0.5569), (0.0, 0.0, 0.0, 1.0)))
ob_xl_vinstri.location = (0.8408, 0.368, 7.52)
ob_xl_vinstri.lineart.crease_threshold = 0.0
ob_upphandleggur_vinstri.parent = ob_armature
ob_upphandleggur_vinstri.matrix_parent_inverse = Matrix(((-0.9404, -6.869e-05, -0.34, 3.428), (0.3397, 0.04272, -0.9396, 5.473), (0.01459, -0.9991, -0.04016, 0.5569), (0.0, 0.0, 0.0, 1.0)))
ob_upphandleggur_vinstri.location = (1.128, 0.3676, 6.82)
ob_upphandleggur_vinstri.lineart.crease_threshold = 0.0
ob_olnbogi_vinstri.parent = ob_armature
ob_olnbogi_vinstri.matrix_parent_inverse = Matrix(((-0.06064, -0.973, 0.2229, -1.014), (0.2791, -0.2309, -0.9321, 4.395), (0.9583, 0.005699, 0.2856, -3.11), (-0.0, 0.0, -0.0, 1.0)))
ob_olnbogi_vinstri.location = (1.354, 0.3594, 6.297)
ob_olnbogi_vinstri.lineart.crease_threshold = 0.0
ob_framhandleggur_vinstri.parent = ob_armature
ob_framhandleggur_vinstri.matrix_parent_inverse = Matrix(((-0.06064, -0.973, 0.2229, -1.014), (0.2791, -0.2309, -0.9321, 4.395), (0.9583, 0.005699, 0.2856, -3.11), (-0.0, 0.0, -0.0, 1.0)))
ob_framhandleggur_vinstri.location = (1.537, 0.1884, 5.715)
ob_framhandleggur_vinstri.lineart.crease_threshold = 0.0
ob_hendi_vinstri.parent = ob_armature
ob_hendi_vinstri.matrix_parent_inverse = Matrix(((-0.07007, 0.9708, -0.2295, 1.277), (-0.2762, -0.2399, -0.9307, 4.726), (-0.9586, -0.001838, 0.2849, 0.2849), (0.0, -0.0, -0.0, 1.0)))
ob_hendi_vinstri.location = (1.73, -0.04251, 4.869)
ob_hendi_vinstri.lineart.crease_threshold = 0.0
ob_l_ri_vinstra.parent = ob_armature
ob_l_ri_vinstra.matrix_parent_inverse = Matrix(((-0.9896, -4.722e-05, -0.1435, 1.239), (0.1431, 0.07749, -0.9867, 3.125), (0.01117, -0.997, -0.07668, 0.5131), (0.0, 0.0, 0.0, 1.0)))
ob_l_ri_vinstra.location = (0.6546, 0.1641, 4.198)
ob_l_ri_vinstra.lineart.crease_threshold = 0.0
ob_hne_vinstra.parent = ob_armature
ob_hne_vinstra.matrix_parent_inverse = Matrix(((5.019e-05, -1.0, -1.376e-06, 0.2694), (-0.02458, 7.875e-08, -0.9997, 0.9081), (0.9997, 5.014e-05, -0.02458, -0.692), (-0.0, 0.0, 0.0, 1.0)))
ob_hne_vinstra.location = (0.7385, 0.2612, 3.177)
ob_hne_vinstra.lineart.crease_threshold = 0.0
ob_f_tleggur_vinstri.parent = ob_armature
ob_f_tleggur_vinstri.matrix_parent_inverse = Matrix(((5.019e-05, -1.0, -1.376e-06, 0.2694), (-0.02458, 7.875e-08, -0.9997, 0.9081), (0.9997, 5.014e-05, -0.02458, -0.692), (-0.0, 0.0, 0.0, 1.0)))
ob_f_tleggur_vinstri.location = (0.767, 0.4465, 1.866)
ob_f_tleggur_vinstri.lineart.crease_threshold = 0.0
ob_f_tur_vinstri_col.parent = ob_armature
ob_f_tur_vinstri_col.matrix_parent_inverse = Matrix(((-1.0, -9.095e-13, -1.676e-08, 0.7076), (8.645e-08, -1.0, -6.457e-08, -0.5424), (1.956e-08, -3.695e-13, 1.0, -0.1797), (-0.0, 0.0, -0.0, 1.0)))
ob_f_tur_vinstri_col.location = (0.736, 0.2327, 0.4968)
ob_f_tur_vinstri_col.lineart.crease_threshold = 0.0
ob_xl_h_gri.parent = ob_armature
ob_xl_h_gri.matrix_parent_inverse = Matrix(((-0.9396, 0.005445, 0.3422, -3.48), (-0.342, 0.02536, -0.9394, 5.483), (-0.01379, -0.9997, -0.02197, 0.5023), (0.0, 0.0, -0.0, 1.0)))
ob_xl_h_gri.location = (-0.8875, 0.368, 7.52)
ob_xl_h_gri.lineart.crease_threshold = 0.0
ob_upphandleggur_h_gri.parent = ob_armature
ob_upphandleggur_h_gri.matrix_parent_inverse = Matrix(((-0.9396, 0.005445, 0.3422, -3.48), (-0.342, 0.02536, -0.9394, 5.483), (-0.01379, -0.9997, -0.02197, 0.5023), (0.0, 0.0, -0.0, 1.0)))
ob_upphandleggur_h_gri.location = (-1.175, 0.3676, 6.82)
ob_upphandleggur_h_gri.lineart.crease_threshold = 0.0
ob_olnbogi_h_gri.parent = ob_armature
ob_olnbogi_h_gri.matrix_parent_inverse = Matrix(((0.08997, -0.965, 0.2462, -1.07), (-0.3008, -0.262, -0.917, 4.258), (0.9494, 0.008443, -0.3138, 3.308), (-0.0, 0.0, 0.0, 1.0)))
ob_olnbogi_h_gri.location = (-1.401, 0.3594, 6.297)
ob_olnbogi_h_gri.lineart.crease_threshold = 0.0
ob_framhandleggur_h_gri.parent = ob_armature
ob_framhandleggur_h_gri.matrix_parent_inverse = Matrix(((0.08997, -0.965, 0.2462, -1.07), (-0.3008, -0.262, -0.917, 4.258), (0.9494, 0.008443, -0.3138, 3.308), (-0.0, 0.0, 0.0, 1.0)))
ob_framhandleggur_h_gri.location = (-1.584, 0.1884, 5.715)
ob_framhandleggur_h_gri.lineart.crease_threshold = 0.0
ob_hendi_h_gri.parent = ob_armature
ob_hendi_h_gri.matrix_parent_inverse = Matrix(((0.1291, 0.9441, -0.3032, 1.758), (0.3511, -0.3295, -0.8765, 4.598), (-0.9274, 0.006688, -0.374, 0.1643), (-0.0, -0.0, 0.0, 1.0)))
ob_hendi_h_gri.location = (-1.777, -0.04251, 4.869)
ob_hendi_h_gri.lineart.crease_threshold = 0.0
ob_l_ri_h_gra.parent = ob_armature
ob_l_ri_h_gra.matrix_parent_inverse = Matrix(((-0.9896, -0.02245, 0.1418, -1.116), (-0.1431, 0.07749, -0.9867, 3.141), (0.01117, -0.9967, -0.0799, 0.5397), (0.0, 0.0, 0.0, 1.0)))
ob_l_ri_h_gra.location = (-0.558, 0.1641, 4.198)
ob_l_ri_h_gra.lineart.crease_threshold = 0.0
ob_hne_h_gra.parent = ob_armature
ob_hne_h_gra.matrix_parent_inverse = Matrix(((4.897e-05, -1.0, 6.451e-07, 0.2695), (0.0156, 7.604e-08, -0.9999, 0.9004), (0.9999, 4.976e-05, 0.0156, 0.6099), (-0.0, 0.0, -0.0, 1.0)))
ob_hne_h_gra.location = (-0.6419, 0.2612, 3.177)
ob_hne_h_gra.lineart.crease_threshold = 0.0
ob_f_tleggur_h_gri.parent = ob_armature
ob_f_tleggur_h_gri.matrix_parent_inverse = Matrix(((4.897e-05, -1.0, 6.451e-07, 0.2695), (0.0156, 7.604e-08, -0.9999, 0.9004), (0.9999, 4.976e-05, 0.0156, 0.6099), (-0.0, 0.0, -0.0, 1.0)))
ob_f_tleggur_h_gri.location = (-0.6705, 0.4465, 1.866)
ob_f_tleggur_h_gri.lineart.crease_threshold = 0.0
ob_f_tur_h_gri_col.parent = ob_armature
ob_f_tur_h_gri_col.matrix_parent_inverse = Matrix(((-1.0, -2.223e-21, 1.304e-08, -0.6281), (-7.645e-07, -1.0, -5.529e-08, -0.5424), (-3.12e-08, -1.705e-13, 1.0, -0.1797), (0.0, 0.0, -0.0, 1.0)))
ob_f_tur_h_gri_col.location = (-0.6394, 0.2327, 0.4968)
ob_f_tur_h_gri_col.lineart.crease_threshold = 0.0

# ---- collection membership
scene.collection.objects.link(ob_armature)
scene.collection.objects.link(ob_camera)
col_background.objects.link(ob_front)
col_background.objects.link(ob_side)
col_manneskjan.objects.link(ob_haus_col)
col_manneskjan.objects.link(ob_hals)
col_manneskjan.objects.link(ob_efri_bukur)
col_manneskjan.objects.link(ob_ne_ri_bukur)
col_manneskjan.objects.link(ob_mja_mir)
col_manneskjan.objects.link(ob_xl_vinstri)
col_manneskjan.objects.link(ob_upphandleggur_vinstri)
col_manneskjan.objects.link(ob_olnbogi_vinstri)
col_manneskjan.objects.link(ob_framhandleggur_vinstri)
col_manneskjan.objects.link(ob_hendi_vinstri)
col_manneskjan.objects.link(ob_l_ri_vinstra)
col_manneskjan.objects.link(ob_hne_vinstra)
col_manneskjan.objects.link(ob_f_tleggur_vinstri)
col_manneskjan.objects.link(ob_f_tur_vinstri_col)
col_manneskjan.objects.link(ob_xl_h_gri)
col_manneskjan.objects.link(ob_upphandleggur_h_gri)
col_manneskjan.objects.link(ob_olnbogi_h_gri)
col_manneskjan.objects.link(ob_framhandleggur_h_gri)
col_manneskjan.objects.link(ob_hendi_h_gri)
col_manneskjan.objects.link(ob_l_ri_h_gra)
col_manneskjan.objects.link(ob_hne_h_gra)
col_manneskjan.objects.link(ob_f_tleggur_h_gri)
col_manneskjan.objects.link(ob_f_tur_h_gri_col)

# ---- scene / render settings (as saved in the file)
scene.camera = ob_camera
scene.frame_start = 1; scene.frame_end = 24; scene.frame_set(21)
scene.render.engine = 'CYCLES'
scene.render.resolution_percentage = 50
scene.render.dither_intensity = 0.0
scene.cycles.use_denoising = False
scene.cycles.samples = 128
scene.cycles.sampling_pattern = 'TABULATED_SOBOL'
scene.cycles.use_adaptive_sampling = False
scene.cycles.use_light_tree = False
scene.view_settings.view_transform = 'Standard'
bpy.context.view_layer.update()

# ---- added for rendering (the .blend has no usable light): sun
light_auto_sun = bpy.data.lights.new('AutoSun', 'SUN')
light_auto_sun.energy = 3.0
light_auto_sun.angle = 0.0523599
ob_auto_sun = bpy.data.objects.new('AutoSun', light_auto_sun)
scene.collection.objects.link(ob_auto_sun)
ob_auto_sun.rotation_euler = (0.872665, 0.174533, 0.523599)
bpy.context.view_layer.update()
